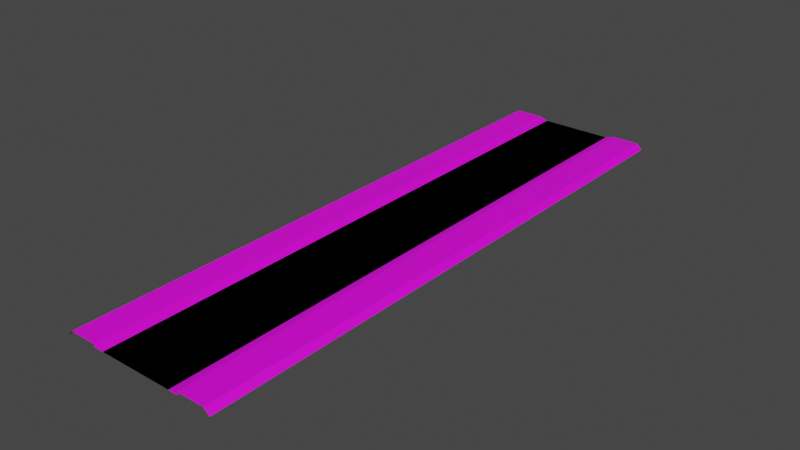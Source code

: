 # Source: RJs_Road_1_1_Basic_Segment_Node_AW.blend  (saved by Blender 2.92.15; exported with 4.5.12 LTS)
import bpy
from mathutils import Matrix  # noqa: F401  (used for matrix-valued properties, if any)

bpy.ops.wm.read_factory_settings(use_empty=True)
scene = bpy.context.scene
scene.name = 'Scene'

# ---- collections
col_collection = bpy.data.collections.new('Collection'); scene.collection.children.link(col_collection)
col_collection_001 = bpy.data.collections.new('Collection.001'); scene.collection.children.link(col_collection_001)

# ---- images (referenced by path relative to the original .blend; pixels are not part of the script)
import os
ASSET_DIR = os.environ.get("B2B_ASSET_DIR", "")  # directory of the original .blend (textures are referenced by path, not embedded)
HERE = os.path.dirname(os.path.abspath(__file__))  # packed textures are extracted next to this script under _unpacked/

def load_image(name, relpath, width, height, colorspace="sRGB"):
    """Load a texture the original file referenced (path relative to the .blend, or extracted next to this script)."""
    p = next((c for c in (os.path.join(HERE, relpath), os.path.join(ASSET_DIR, relpath)) if relpath and os.path.exists(c)), "")
    if p:
        img = bpy.data.images.load(p, check_existing=True)
        img.name = name
    else:  # same state as the original file: an image datablock whose file is absent (Cycles renders it pink)
        img = bpy.data.images.new(name, width, height)
        img.source = "FILE"
        img.filepath = "//" + (relpath or name)
    img.colorspace_settings.name = colorspace
    return img
img_rjs_road_basic_segment_s_lod_d_png = load_image('RJs_Road Basic Segment_S_lod_d.png', 'RJs_Road Basic Segment_S_lod_d.png', 1024, 1024, 'sRGB')

# ---- materials (node trees are filled in below, after node groups)
mat_material_002 = bpy.data.materials.new('Material.002')
mat_material_002.use_transparent_shadow = False

# ---- material node trees
mat_material_002.use_nodes = True; mat_material_002.node_tree.nodes.clear()
_N = mat_material_002.node_tree.nodes; _L = mat_material_002.node_tree.links
n0 = _N.new('ShaderNodeBsdfPrincipled'); n0.name = 'Principled BSDF'; n0.location = (10, 300)
n0.distribution = 'GGX'
n0.subsurface_method = 'BURLEY'
n0.inputs[3].default_value = 1.45
n0.inputs[27].default_value = (0.0, 0.0, 0.0, 1.0)
n0.inputs[28].default_value = 1.0
n1 = _N.new('ShaderNodeOutputMaterial'); n1.name = 'Material Output'; n1.location = (300, 300)
n2 = _N.new('ShaderNodeTexImage'); n2.name = 'Image Texture'; n2.location = (-280, 280)
n2.image = img_rjs_road_basic_segment_s_lod_d_png
_L.new(n0.outputs[0], n1.inputs[0])
_L.new(n2.outputs[0], n0.inputs[0])
n1.is_active_output = True

# ---- world
world_world = bpy.data.worlds.new('World'); scene.world = world_world
world_world.use_nodes = True; world_world.node_tree.nodes.clear()
_N = world_world.node_tree.nodes; _L = world_world.node_tree.links
n0 = _N.new('ShaderNodeOutputWorld'); n0.name = 'World Output'; n0.location = (300, 300)
n1 = _N.new('ShaderNodeBackground'); n1.name = 'Background'; n1.location = (10, 300)
n1.inputs[0].default_value = (0.05088, 0.05088, 0.05088, 1.0)
_L.new(n1.outputs[0], n0.inputs[0])
n0.is_active_output = True
world_world.color = (0.05088, 0.05088, 0.05088)
world_world.use_sun_shadow = False
world_world.sun_shadow_jitter_overblur = 0.0

# ---- meshes
me_plane = bpy.data.meshes.new('Plane')
me_plane.from_pydata([(5.0, 32.0, -0.3), (5.0, -32.0, -0.3), (5.0, 32.0, 0.001), (5.0, -32.0, 0.001), (8.0, 32.0, 0.001), (8.0, -32.0, 0.001), (8.6, 32.0, -0.6), (8.6, -32.0, -0.6), (5.0, -30.0, -0.3), (5.0, -28.0, -0.3), (5.0, -26.0, -0.3), (5.0, -24.0, -0.3), (5.0, -22.0, -0.3), (5.0, -20.0, -0.3), (5.0, -18.0, -0.3), (5.0, -16.0, -0.3), (5.0, -14.0, -0.3), (5.0, -12.0, -0.3), (5.0, -10.0, -0.3), (5.0, -8.0, -0.3), (5.0, -6.0, -0.3), (5.0, -4.0, -0.3), (5.0, -2.0, -0.3), (5.0, 7.55e-07, -0.3), (5.0, 2.0, -0.3), (5.0, 4.0, -0.3), (5.0, 6.0, -0.3), (5.0, 8.0, -0.3), (5.0, 10.0, -0.3), (5.0, 12.0, -0.3), (5.0, 14.0, -0.3), (5.0, 16.0, -0.3), (5.0, 18.0, -0.3), (5.0, 20.0, -0.3), (5.0, 22.0, -0.3), (5.0, 24.0, -0.3), (5.0, 26.0, -0.3), (5.0, 28.0, -0.3), (5.0, 30.0, -0.3), (5.0, -30.0, 0.001), (5.0, -28.0, 0.001), (5.0, -26.0, 0.001), (5.0, -24.0, 0.001), (5.0, -22.0, 0.001), (5.0, -20.0, 0.001), (5.0, -18.0, 0.001), (5.0, -16.0, 0.001), (5.0, -14.0, 0.001), (5.0, -12.0, 0.001), (5.0, -10.0, 0.001), (5.0, -8.0, 0.001), (5.0, -6.0, 0.001), (5.0, -4.0, 0.001), (5.0, -2.0, 0.001), (5.0, 7.55e-07, 0.001), (5.0, 2.0, 0.001), (5.0, 4.0, 0.001), (5.0, 6.0, 0.001), (5.0, 8.0, 0.001), (5.0, 10.0, 0.001), (5.0, 12.0, 0.001), (5.0, 14.0, 0.001), (5.0, 16.0, 0.001), (5.0, 18.0, 0.001), (5.0, 20.0, 0.001), (5.0, 22.0, 0.001), (5.0, 24.0, 0.001), (5.0, 26.0, 0.001), (5.0, 28.0, 0.001), (5.0, 30.0, 0.001), (8.0, -30.0, 0.001), (8.0, -28.0, 0.001), (8.0, -26.0, 0.001), (8.0, -24.0, 0.001), (8.0, -22.0, 0.001), (8.0, -20.0, 0.001), (8.0, -18.0, 0.001), (8.0, -16.0, 0.001), (8.0, -14.0, 0.001), (8.0, -12.0, 0.001), (8.0, -10.0, 0.001), (8.0, -8.0, 0.001), (8.0, -6.0, 0.001), (8.0, -4.0, 0.001), (8.0, -2.0, 0.001), (8.0, 1.208e-06, 0.001), (8.0, 2.0, 0.001), (8.0, 4.0, 0.001), (8.0, 6.0, 0.001), (8.0, 8.0, 0.001), (8.0, 10.0, 0.001), (8.0, 12.0, 0.001), (8.0, 14.0, 0.001), (8.0, 16.0, 0.001), (8.0, 18.0, 0.001), (8.0, 20.0, 0.001), (8.0, 22.0, 0.001), (8.0, 24.0, 0.001), (8.0, 26.0, 0.001), (8.0, 28.0, 0.001), (8.0, 30.0, 0.001), (8.6, -30.0, -0.6), (8.6, -28.0, -0.6), (8.6, -26.0, -0.6), (8.6, -24.0, -0.6), (8.6, -22.0, -0.6), (8.6, -20.0, -0.6), (8.6, -18.0, -0.6), (8.6, -16.0, -0.6), (8.6, -14.0, -0.6), (8.6, -12.0, -0.6), (8.6, -10.0, -0.6), (8.6, -8.0, -0.6), (8.6, -6.0, -0.6), (8.6, -4.0, -0.6), (8.6, -2.0, -0.6), (8.6, 1.299e-06, -0.6), (8.6, 2.0, -0.6), (8.6, 4.0, -0.6), (8.6, 6.0, -0.6), (8.6, 8.0, -0.6), (8.6, 10.0, -0.6), (8.6, 12.0, -0.6), (8.6, 14.0, -0.6), (8.6, 16.0, -0.6), (8.6, 18.0, -0.6), (8.6, 20.0, -0.6), (8.6, 22.0, -0.6), (8.6, 24.0, -0.6), (8.6, 26.0, -0.6), (8.6, 28.0, -0.6), (8.6, 30.0, -0.6), (-5.0, 32.0, -0.3), (4.085e-07, 32.0, -0.3), (-5.0, -32.0, -0.3), (1.007e-05, -32.0, -0.3), (-5.0, 32.0, 0.001), (-5.0, -32.0, 0.001), (-8.0, 32.0, 0.001), (-8.0, -32.0, 0.001), (-8.6, 32.0, -0.6), (-8.6, -32.0, -0.6), (-5.0, -30.0, -0.3), (-5.0, -28.0, -0.3), (-5.0, -26.0, -0.3), (-5.0, -24.0, -0.3), (-5.0, -22.0, -0.3), (-5.0, -20.0, -0.3), (-5.0, -18.0, -0.3), (-5.0, -16.0, -0.3), (-5.0, -14.0, -0.3), (-5.0, -12.0, -0.3), (-5.0, -10.0, -0.3), (-5.0, -8.0, -0.3), (-5.0, -6.0, -0.3), (-5.0, -4.0, -0.3), (-5.0, -2.0, -0.3), (-5.0, -7.55e-07, -0.3), (-5.0, 2.0, -0.3), (-5.0, 4.0, -0.3), (-5.0, 6.0, -0.3), (-5.0, 8.0, -0.3), (-5.0, 10.0, -0.3), (-5.0, 12.0, -0.3), (-5.0, 14.0, -0.3), (-5.0, 16.0, -0.3), (-5.0, 18.0, -0.3), (-5.0, 20.0, -0.3), (-5.0, 22.0, -0.3), (-5.0, 24.0, -0.3), (-5.0, 26.0, -0.3), (-5.0, 28.0, -0.3), (-5.0, 30.0, -0.3), (7.105e-07, 30.0, -0.3), (1.013e-06, 28.0, -0.3), (1.315e-06, 26.0, -0.3), (1.616e-06, 24.0, -0.3), (1.918e-06, 22.0, -0.3), (2.22e-06, 20.0, -0.3), (2.522e-06, 18.0, -0.3), (2.824e-06, 16.0, -0.3), (3.126e-06, 14.0, -0.3), (3.428e-06, 12.0, -0.3), (3.73e-06, 10.0, -0.3), (4.032e-06, 8.0, -0.3), (4.334e-06, 6.0, -0.3), (4.636e-06, 4.0, -0.3), (4.938e-06, 2.0, -0.3), (5.24e-06, 3.956e-13, -0.3), (5.542e-06, -2.0, -0.3), (5.844e-06, -4.0, -0.3), (6.146e-06, -6.0, -0.3), (6.448e-06, -8.0, -0.3), (6.75e-06, -10.0, -0.3), (7.052e-06, -12.0, -0.3), (7.354e-06, -14.0, -0.3), (7.656e-06, -16.0, -0.3), (7.958e-06, -18.0, -0.3), (8.26e-06, -20.0, -0.3), (8.562e-06, -22.0, -0.3), (8.864e-06, -24.0, -0.3), (9.166e-06, -26.0, -0.3), (9.468e-06, -28.0, -0.3), (9.77e-06, -30.0, -0.3), (-5.0, -30.0, 0.001), (-5.0, -28.0, 0.001), (-5.0, -26.0, 0.001), (-5.0, -24.0, 0.001), (-5.0, -22.0, 0.001), (-5.0, -20.0, 0.001), (-5.0, -18.0, 0.001), (-5.0, -16.0, 0.001), (-5.0, -14.0, 0.001), (-5.0, -12.0, 0.001), (-5.0, -10.0, 0.001), (-5.0, -8.0, 0.001), (-5.0, -6.0, 0.001), (-5.0, -4.0, 0.001), (-5.0, -2.0, 0.001), (-5.0, -7.55e-07, 0.001), (-5.0, 2.0, 0.001), (-5.0, 4.0, 0.001), (-5.0, 6.0, 0.001), (-5.0, 8.0, 0.001), (-5.0, 10.0, 0.001), (-5.0, 12.0, 0.001), (-5.0, 14.0, 0.001), (-5.0, 16.0, 0.001), (-5.0, 18.0, 0.001), (-5.0, 20.0, 0.001), (-5.0, 22.0, 0.001), (-5.0, 24.0, 0.001), (-5.0, 26.0, 0.001), (-5.0, 28.0, 0.001), (-5.0, 30.0, 0.001), (-8.0, -30.0, 0.001), (-8.0, -28.0, 0.001), (-8.0, -26.0, 0.001), (-8.0, -24.0, 0.001), (-8.0, -22.0, 0.001), (-8.0, -20.0, 0.001), (-8.0, -18.0, 0.001), (-8.0, -16.0, 0.001), (-8.0, -14.0, 0.001), (-8.0, -12.0, 0.001), (-8.0, -10.0, 0.001), (-8.0, -8.0, 0.001), (-8.0, -6.0, 0.001), (-8.0, -4.0, 0.001), (-8.0, -2.0, 0.001), (-8.0, -1.208e-06, 0.001), (-8.0, 2.0, 0.001), (-8.0, 4.0, 0.001), (-8.0, 6.0, 0.001), (-8.0, 8.0, 0.001), (-8.0, 10.0, 0.001), (-8.0, 12.0, 0.001), (-8.0, 14.0, 0.001), (-8.0, 16.0, 0.001), (-8.0, 18.0, 0.001), (-8.0, 20.0, 0.001), (-8.0, 22.0, 0.001), (-8.0, 24.0, 0.001), (-8.0, 26.0, 0.001), (-8.0, 28.0, 0.001), (-8.0, 30.0, 0.001), (-8.6, -30.0, -0.6), (-8.6, -28.0, -0.6), (-8.6, -26.0, -0.6), (-8.6, -24.0, -0.6), (-8.6, -22.0, -0.6), (-8.6, -20.0, -0.6), (-8.6, -18.0, -0.6), (-8.6, -16.0, -0.6), (-8.6, -14.0, -0.6), (-8.6, -12.0, -0.6), (-8.6, -10.0, -0.6), (-8.6, -8.0, -0.6), (-8.6, -6.0, -0.6), (-8.6, -4.0, -0.6), (-8.6, -2.0, -0.6), (-8.6, -1.299e-06, -0.6), (-8.6, 2.0, -0.6), (-8.6, 4.0, -0.6), (-8.6, 6.0, -0.6), (-8.6, 8.0, -0.6), (-8.6, 10.0, -0.6), (-8.6, 12.0, -0.6), (-8.6, 14.0, -0.6), (-8.6, 16.0, -0.6), (-8.6, 18.0, -0.6), (-8.6, 20.0, -0.6), (-8.6, 22.0, -0.6), (-8.6, 24.0, -0.6), (-8.6, 26.0, -0.6), (-8.6, 28.0, -0.6), (-8.6, 30.0, -0.6), (-4.0, 32.0, -0.3), (-4.0, -32.0, -0.3), (-4.0, 30.0, -0.3), (-4.0, 28.0, -0.3), (-4.0, 26.0, -0.3), (-4.0, 24.0, -0.3), (-4.0, 22.0, -0.3), (-4.0, 20.0, -0.3), (-4.0, 18.0, -0.3), (-4.0, 16.0, -0.3), (-4.0, 14.0, -0.3), (-4.0, 12.0, -0.3), (-4.0, 10.0, -0.3), (-4.0, 8.0, -0.3), (-4.0, 6.0, -0.3), (-4.0, 4.0, -0.3), (-4.0, 2.0, -0.3), (-4.0, -3.775e-07, -0.3), (-4.0, -2.0, -0.3), (-4.0, -4.0, -0.3), (-4.0, -6.0, -0.3), (-4.0, -8.0, -0.3), (-4.0, -10.0, -0.3), (-4.0, -12.0, -0.3), (-4.0, -14.0, -0.3), (-4.0, -16.0, -0.3), (-4.0, -18.0, -0.3), (-4.0, -20.0, -0.3), (-4.0, -22.0, -0.3), (-4.0, -24.0, -0.3), (-4.0, -26.0, -0.3), (-4.0, -28.0, -0.3), (-4.0, -30.0, -0.3), (4.0, 32.0, -0.3), (4.0, -32.0, -0.3), (4.0, 30.0, -0.3), (4.0, 28.0, -0.3), (4.0, 26.0, -0.3), (4.0, 24.0, -0.3), (4.0, 22.0, -0.3), (4.0, 20.0, -0.3), (4.0, 18.0, -0.3), (4.0, 16.0, -0.3), (4.0, 14.0, -0.3), (4.0, 12.0, -0.3), (4.0, 10.0, -0.3), (4.0, 8.0, -0.3), (4.0, 6.0, -0.3), (4.0, 4.0, -0.3), (4.0, 2.0, -0.3), (4.0, 3.775e-07, -0.3), (4.0, -2.0, -0.3), (4.0, -4.0, -0.3), (4.0, -6.0, -0.3), (4.0, -8.0, -0.3), (4.0, -10.0, -0.3), (4.0, -12.0, -0.3), (4.0, -14.0, -0.3), (4.0, -16.0, -0.3), (4.0, -18.0, -0.3), (4.0, -20.0, -0.3), (4.0, -22.0, -0.3), (4.0, -24.0, -0.3), (4.0, -26.0, -0.3), (4.0, -28.0, -0.3), (4.0, -30.0, -0.3)], [], [(332, 0, 330), (5, 39, 3), (7, 70, 5), (131, 4, 100), (55, 25, 24), (126, 96, 95), (96, 128, 97), (3, 8, 1), (293, 263, 294), (129, 99, 98), (58, 28, 27), (125, 95, 94), (124, 94, 93), (123, 93, 92), (122, 92, 91), (121, 91, 90), (120, 90, 89), (119, 89, 88), (101, 71, 70), (349, 22, 348), (84, 54, 53), (39, 71, 40), (61, 31, 30), (113, 83, 82), (112, 82, 81), (111, 81, 80), (110, 80, 79), (109, 79, 78), (78, 48, 47), (107, 77, 76), (256, 226, 257), (117, 87, 86), (62, 32, 31), (103, 73, 72), (281, 251, 282), (63, 33, 32), (100, 2, 69), (42, 74, 43), (64, 34, 33), (48, 80, 49), (52, 84, 53), (66, 36, 35), (94, 64, 63), (87, 57, 56), (67, 37, 36), (248, 216, 217), (68, 38, 37), (246, 216, 247), (65, 97, 66), (83, 115, 84), (61, 93, 62), (54, 86, 55), (257, 227, 258), (249, 217, 218), (254, 222, 223), (348, 23, 347), (59, 91, 60), (108, 78, 77), (261, 231, 262), (75, 45, 44), (74, 44, 43), (72, 42, 41), (269, 239, 270), (89, 59, 58), (46, 78, 47), (262, 232, 263), (76, 46, 45), (91, 61, 60), (93, 63, 62), (65, 35, 34), (97, 67, 66), (99, 69, 68), (102, 72, 71), (204, 143, 205), (60, 30, 29), (59, 29, 28), (118, 88, 87), (57, 27, 26), (39, 9, 8), (331, 8, 362), (56, 26, 25), (128, 98, 97), (54, 24, 23), (53, 23, 22), (52, 22, 21), (51, 21, 20), (50, 20, 19), (49, 19, 18), (48, 18, 17), (47, 17, 16), (46, 16, 15), (45, 15, 14), (44, 14, 13), (43, 13, 12), (42, 12, 11), (41, 11, 10), (40, 10, 9), (333, 38, 332), (335, 36, 334), (249, 219, 250), (337, 34, 336), (334, 37, 333), (338, 33, 337), (339, 32, 338), (341, 30, 340), (336, 35, 335), (343, 28, 342), (340, 31, 339), (343, 26, 27), (344, 25, 26), (346, 25, 345), (116, 86, 85), (80, 50, 49), (188, 313, 314), (349, 20, 21), (350, 19, 20), (352, 19, 351), (354, 17, 353), (309, 182, 308), (356, 15, 355), (353, 18, 352), (357, 14, 356), (358, 13, 357), (362, 9, 361), (326, 199, 325), (189, 314, 315), (359, 12, 358), (298, 203, 329), (252, 220, 221), (106, 76, 75), (137, 142, 204), (139, 204, 235), (141, 235, 266), (292, 262, 293), (296, 138, 140), (279, 249, 280), (323, 149, 148), (294, 264, 295), (291, 261, 292), (290, 260, 291), (273, 243, 274), (289, 259, 290), (267, 237, 268), (287, 257, 288), (285, 255, 286), (284, 254, 285), (295, 265, 296), (280, 250, 281), (67, 99, 68), (266, 236, 267), (283, 253, 284), (278, 248, 279), (277, 247, 278), (288, 258, 289), (276, 246, 277), (286, 256, 287), (274, 244, 275), (272, 242, 273), (271, 241, 272), (130, 100, 99), (270, 240, 271), (104, 74, 73), (282, 252, 283), (268, 238, 269), (265, 136, 138), (250, 220, 251), (64, 96, 65), (263, 233, 264), (264, 234, 265), (260, 230, 261), (259, 229, 260), (242, 212, 243), (258, 228, 259), (236, 206, 237), (252, 222, 253), (40, 72, 41), (82, 52, 51), (299, 133, 297), (301, 174, 300), (55, 87, 56), (88, 58, 57), (81, 51, 50), (115, 85, 84), (105, 75, 74), (255, 225, 256), (245, 215, 246), (244, 214, 245), (243, 213, 244), (241, 211, 242), (240, 210, 241), (275, 245, 276), (239, 209, 240), (238, 208, 239), (237, 207, 238), (235, 205, 236), (234, 132, 136), (233, 172, 234), (232, 171, 233), (231, 170, 232), (230, 169, 231), (229, 168, 230), (228, 167, 229), (227, 166, 228), (226, 165, 227), (225, 164, 226), (224, 163, 225), (223, 162, 224), (222, 161, 223), (221, 160, 222), (220, 159, 221), (219, 158, 220), (218, 157, 219), (217, 156, 218), (216, 155, 217), (215, 154, 216), (214, 153, 215), (213, 152, 214), (212, 151, 213), (211, 150, 212), (210, 149, 211), (209, 148, 210), (208, 147, 209), (207, 146, 208), (206, 145, 207), (205, 144, 206), (300, 173, 299), (302, 175, 301), (307, 180, 306), (304, 177, 303), (342, 29, 341), (305, 178, 304), (306, 179, 305), (308, 181, 307), (320, 193, 319), (184, 309, 310), (303, 176, 302), (185, 310, 311), (186, 311, 312), (313, 186, 312), (190, 315, 316), (255, 223, 224), (346, 23, 24), (191, 316, 317), (192, 317, 318), (193, 318, 319), (321, 194, 320), (322, 195, 321), (329, 202, 328), (361, 10, 360), (324, 197, 323), (325, 198, 324), (327, 200, 326), (328, 201, 327), (360, 11, 359), (355, 16, 354), (323, 196, 322), (72, 73, 42), (91, 92, 61), (76, 77, 46), (262, 231, 232), (46, 77, 78), (317, 155, 154), (319, 153, 152), (93, 94, 63), (321, 151, 150), (318, 154, 153), (49, 50, 19), (48, 49, 18), (47, 48, 17), (46, 47, 16), (45, 46, 15), (44, 45, 14), (43, 44, 13), (42, 43, 12), (151, 319, 152), (83, 114, 115), (55, 56, 25), (202, 360, 201), (335, 35, 36), (249, 218, 219), (337, 33, 34), (334, 36, 37), (338, 32, 33), (339, 31, 32), (336, 34, 35), (343, 27, 28), (292, 261, 262), (308, 164, 163), (236, 205, 206), (252, 221, 222), (310, 162, 161), (82, 83, 52), (299, 173, 133), (312, 160, 159), (55, 86, 87), (173, 330, 133), (314, 158, 157), (115, 116, 85), (105, 106, 75), (5, 70, 39), (245, 214, 215), (189, 347, 188), (243, 212, 213), (96, 127, 128), (332, 38, 0), (188, 346, 187), (7, 101, 70), (131, 6, 4), (162, 308, 163), (293, 262, 263), (174, 332, 173), (123, 124, 93), (190, 348, 189), (341, 29, 30), (175, 333, 174), (239, 208, 209), (275, 244, 245), (240, 209, 210), (313, 159, 158), (241, 210, 211), (178, 336, 177), (201, 359, 200), (238, 207, 208), (244, 213, 214), (255, 224, 225), (81, 82, 51), (88, 89, 58), (301, 175, 174), (40, 71, 72), (258, 227, 228), (333, 37, 38), (40, 41, 10), (41, 42, 11), (50, 51, 20), (51, 52, 21), (269, 238, 239), (89, 90, 59), (65, 66, 35), (97, 98, 67), (99, 100, 69), (102, 103, 72), (204, 142, 143), (60, 61, 30), (59, 60, 29), (118, 119, 88), (57, 58, 27), (39, 40, 9), (331, 1, 8), (56, 57, 26), (128, 129, 98), (54, 55, 24), (53, 54, 23), (52, 53, 22), (74, 75, 44), (75, 76, 45), (200, 358, 199), (261, 230, 231), (203, 361, 202), (108, 109, 78), (59, 90, 91), (348, 22, 23), (199, 357, 198), (254, 253, 222), (198, 356, 197), (249, 248, 217), (257, 226, 227), (54, 85, 86), (61, 92, 93), (122, 123, 92), (124, 125, 94), (65, 96, 97), (246, 215, 216), (68, 69, 38), (248, 247, 216), (195, 353, 194), (67, 68, 37), (193, 351, 192), (87, 88, 57), (94, 95, 64), (66, 67, 36), (187, 345, 186), (120, 121, 90), (186, 344, 185), (52, 83, 84), (48, 79, 80), (340, 30, 31), (343, 344, 26), (344, 345, 25), (346, 24, 25), (327, 145, 144), (116, 117, 86), (149, 321, 150), (143, 327, 144), (80, 81, 50), (188, 187, 313), (349, 350, 20), (164, 306, 165), (350, 351, 19), (166, 304, 167), (352, 18, 19), (354, 16, 17), (309, 183, 182), (325, 147, 146), (168, 302, 169), (311, 161, 160), (329, 143, 142), (356, 14, 15), (353, 17, 18), (357, 13, 14), (302, 170, 169), (358, 12, 13), (304, 168, 167), (362, 8, 9), (326, 200, 199), (189, 188, 314), (316, 156, 155), (359, 11, 12), (306, 166, 165), (147, 323, 148), (298, 135, 203), (252, 251, 220), (180, 338, 179), (196, 354, 195), (179, 337, 178), (106, 107, 76), (137, 134, 142), (139, 137, 204), (145, 325, 146), (141, 139, 235), (299, 132, 172), (58, 59, 28), (176, 334, 175), (129, 130, 99), (64, 65, 34), (182, 340, 181), (183, 341, 182), (3, 39, 8), (135, 362, 203), (126, 127, 96), (296, 265, 138), (298, 142, 134), (279, 248, 249), (315, 157, 156), (323, 322, 149), (294, 263, 264), (291, 260, 261), (300, 172, 171), (290, 259, 260), (170, 300, 171), (273, 242, 243), (289, 258, 259), (267, 236, 237), (287, 256, 257), (285, 254, 255), (284, 253, 254), (295, 264, 265), (280, 249, 250), (67, 98, 99), (266, 235, 236), (283, 252, 253), (278, 247, 248), (277, 246, 247), (288, 257, 258), (276, 245, 246), (286, 255, 256), (274, 243, 244), (272, 241, 242), (271, 240, 241), (130, 131, 100), (270, 239, 240), (104, 105, 74), (282, 251, 252), (268, 237, 238), (265, 234, 136), (250, 219, 220), (64, 95, 96), (263, 232, 233), (264, 233, 234), (260, 229, 230), (259, 228, 229), (242, 211, 212), (42, 73, 74), (100, 4, 2), (177, 335, 176), (63, 64, 33), (194, 352, 193), (281, 250, 251), (103, 104, 73), (62, 63, 32), (184, 342, 183), (117, 118, 87), (197, 355, 196), (256, 225, 226), (107, 108, 77), (78, 79, 48), (109, 110, 79), (125, 126, 95), (121, 122, 91), (110, 111, 80), (111, 112, 81), (112, 113, 82), (113, 114, 83), (181, 339, 180), (61, 62, 31), (185, 343, 184), (84, 85, 54), (349, 21, 22), (101, 102, 71), (191, 349, 190), (119, 120, 89), (192, 350, 191), (39, 70, 71), (69, 0, 38), (237, 206, 207), (235, 204, 205), (234, 172, 132), (233, 171, 172), (232, 170, 171), (231, 169, 170), (230, 168, 169), (229, 167, 168), (228, 166, 167), (227, 165, 166), (226, 164, 165), (225, 163, 164), (224, 162, 163), (223, 161, 162), (222, 160, 161), (221, 159, 160), (220, 158, 159), (219, 157, 158), (218, 156, 157), (217, 155, 156), (216, 154, 155), (215, 153, 154), (214, 152, 153), (213, 151, 152), (212, 150, 151), (211, 149, 150), (210, 148, 149), (209, 147, 148), (208, 146, 147), (207, 145, 146), (206, 144, 145), (205, 143, 144), (300, 174, 173), (302, 176, 175), (307, 181, 180), (304, 178, 177), (342, 28, 29), (305, 179, 178), (306, 180, 179), (308, 182, 181), (320, 194, 193), (184, 183, 309), (303, 177, 176), (185, 184, 310), (186, 185, 311), (313, 187, 186), (190, 189, 315), (255, 254, 223), (346, 347, 23), (191, 190, 316), (192, 191, 317), (193, 192, 318), (321, 195, 194), (322, 196, 195), (329, 203, 202), (361, 9, 10), (324, 198, 197), (325, 199, 198), (327, 201, 200), (328, 202, 201), (360, 10, 11), (355, 15, 16), (323, 197, 196), (317, 316, 155), (319, 318, 153), (321, 320, 151), (318, 317, 154), (151, 320, 319), (202, 361, 360), (308, 307, 164), (310, 309, 162), (312, 311, 160), (173, 332, 330), (314, 313, 158), (189, 348, 347), (188, 347, 346), (162, 309, 308), (174, 333, 332), (190, 349, 348), (175, 334, 333), (313, 312, 159), (178, 337, 336), (201, 360, 359), (200, 359, 358), (203, 362, 361), (199, 358, 357), (198, 357, 356), (195, 354, 353), (193, 352, 351), (187, 346, 345), (186, 345, 344), (327, 326, 145), (149, 322, 321), (143, 328, 327), (164, 307, 306), (166, 305, 304), (325, 324, 147), (168, 303, 302), (311, 310, 161), (329, 328, 143), (302, 301, 170), (304, 303, 168), (316, 315, 156), (306, 305, 166), (147, 324, 323), (180, 339, 338), (196, 355, 354), (179, 338, 337), (145, 326, 325), (299, 297, 132), (176, 335, 334), (182, 341, 340), (183, 342, 341), (135, 331, 362), (298, 329, 142), (315, 314, 157), (300, 299, 172), (170, 301, 300), (177, 336, 335), (194, 353, 352), (184, 343, 342), (197, 356, 355), (181, 340, 339), (185, 344, 343), (191, 350, 349), (192, 351, 350), (69, 2, 0)])
_uv = me_plane.uv_layers.new(name='UVMap')
_uv.uv.foreach_set('vector', [0.1093, 0.9688, 0.1211, 1.0, 0.1093, 1.0, 0.0001073, 0.0, 0.05846, 0.03125, 0.05846, 0.0, 0.02807, 0.0, 0.01481, 0.03125, 0.01481, 0.0, 0.02807, 0.9688, 0.01481, 1.0, 0.01481, 0.9688, 0.06289, 0.4688, 0.06654, 0.4375, 0.06654, 0.4688, 0.02807, 0.8125, 0.01481, 0.8438, 0.01481, 0.8125, 0.01481, 0.8438, 0.02807, 0.875, 0.01481, 0.875, 0.06289, 1.0, 0.06654, 0.9688, 0.06654, 1.0, 0.01481, 0.125, 0.00155, 0.09375, 0.01481, 0.09375, 0.02807, 0.9062, 0.01481, 0.9375, 0.01481, 0.9062, 0.06289, 0.375, 0.06654, 0.3438, 0.06654, 0.375, 0.02807, 0.7812, 0.01481, 0.8125, 0.01481, 0.7812, 0.02807, 0.75, 0.01481, 0.7812, 0.01481, 0.75, 0.02807, 0.7188, 0.01481, 0.75, 0.01481, 0.7188, 0.02807, 0.6875, 0.01481, 0.7188, 0.01481, 0.6875, 0.02807, 0.6562, 0.01481, 0.6875, 0.01481, 0.6562, 0.02807, 0.625, 0.01481, 0.6562, 0.01481, 0.625, 0.02807, 0.5938, 0.01481, 0.625, 0.01481, 0.5938, 0.02807, 0.03125, 0.01481, 0.0625, 0.01481, 0.03125, 0.1093, 0.4375, 0.1211, 0.4688, 0.1093, 0.4687, 0.0001073, 0.4688, 0.05846, 0.5, 0.05846, 0.4688, 0.05846, 0.03125, 0.0001073, 0.0625, 0.05846, 0.0625, 0.06289, 0.2812, 0.06654, 0.25, 0.06654, 0.2812, 0.02807, 0.4062, 0.01481, 0.4375, 0.01481, 0.4062, 0.02807, 0.375, 0.01481, 0.4062, 0.01481, 0.375, 0.02807, 0.3438, 0.01481, 0.375, 0.01481, 0.3438, 0.02807, 0.3125, 0.01481, 0.3438, 0.01481, 0.3125, 0.02807, 0.2812, 0.01481, 0.3125, 0.01481, 0.2812, 0.0001073, 0.2812, 0.05846, 0.3125, 0.05846, 0.2812, 0.02807, 0.2188, 0.01481, 0.25, 0.01481, 0.2188, 0.0001073, 0.6875, 0.05846, 0.7188, 0.0001073, 0.7188, 0.02807, 0.5312, 0.01481, 0.5625, 0.01481, 0.5312, 0.06289, 0.25, 0.06654, 0.2188, 0.06654, 0.25, 0.02807, 0.09375, 0.01481, 0.125, 0.01481, 0.09375, 0.01481, 0.5, 0.00155, 0.4688, 0.01481, 0.4688, 0.06289, 0.2188, 0.06654, 0.1875, 0.06654, 0.2188, 0.0001073, 0.9688, 0.05846, 1.0, 0.05846, 0.9688, 0.05846, 0.125, 0.0001073, 0.1562, 0.05846, 0.1562, 0.06289, 0.1875, 0.06654, 0.1562, 0.06654, 0.1875, 0.05846, 0.3125, 0.0001073, 0.3438, 0.05846, 0.3438, 0.05846, 0.4375, 0.0001073, 0.4688, 0.05846, 0.4688, 0.06289, 0.125, 0.06654, 0.09375, 0.06654, 0.125, 0.0001073, 0.7812, 0.05846, 0.8125, 0.05846, 0.7812, 0.0001073, 0.5625, 0.05846, 0.5938, 0.05846, 0.5625, 0.06289, 0.09375, 0.06654, 0.0625, 0.06654, 0.09375, 0.0001073, 0.4375, 0.05846, 0.4062, 0.05846, 0.4375, 0.06289, 0.0625, 0.06654, 0.03125, 0.06654, 0.0625, 0.0001073, 0.375, 0.05846, 0.4062, 0.0001073, 0.4062, 0.05846, 0.8438, 0.0001073, 0.875, 0.05846, 0.875, 0.01481, 0.4375, 0.02807, 0.4688, 0.01481, 0.4688, 0.05846, 0.7188, 0.0001073, 0.75, 0.05846, 0.75, 0.05846, 0.5, 0.0001073, 0.5312, 0.05846, 0.5312, 0.0001073, 0.7188, 0.05846, 0.75, 0.0001073, 0.75, 0.0001073, 0.4688, 0.05846, 0.4375, 0.05846, 0.4688, 0.0001073, 0.625, 0.05846, 0.5938, 0.05846, 0.625, 0.1093, 0.4687, 0.1211, 0.5, 0.1093, 0.5, 0.05846, 0.6562, 0.0001073, 0.6875, 0.05846, 0.6875, 0.02807, 0.25, 0.01481, 0.2812, 0.01481, 0.25, 0.0001073, 0.8438, 0.05846, 0.875, 0.0001073, 0.875, 0.0001073, 0.1875, 0.05846, 0.2188, 0.05846, 0.1875, 0.0001073, 0.1562, 0.05846, 0.1875, 0.05846, 0.1562, 0.0001073, 0.09375, 0.05846, 0.125, 0.05846, 0.09375, 0.01481, 0.875, 0.00155, 0.8438, 0.01481, 0.8438, 0.0001073, 0.625, 0.05846, 0.6562, 0.05846, 0.625, 0.05846, 0.25, 0.0001073, 0.2812, 0.05846, 0.2812, 0.0001073, 0.875, 0.05846, 0.9062, 0.0001073, 0.9062, 0.0001073, 0.2188, 0.05846, 0.25, 0.05846, 0.2188, 0.0001073, 0.6875, 0.05846, 0.7188, 0.05846, 0.6875, 0.0001073, 0.75, 0.05846, 0.7812, 0.05846, 0.75, 0.06289, 0.1562, 0.06654, 0.125, 0.06654, 0.1562, 0.0001073, 0.875, 0.05846, 0.9062, 0.05846, 0.875, 0.0001073, 0.9375, 0.05846, 0.9688, 0.05846, 0.9375, 0.02807, 0.0625, 0.01481, 0.09375, 0.01481, 0.0625, 0.05925, 0.03125, 0.06289, 0.0625, 0.05925, 0.0625, 0.06289, 0.3125, 0.06654, 0.2812, 0.06654, 0.3125, 0.06289, 0.3438, 0.06654, 0.3125, 0.06654, 0.3438, 0.02807, 0.5625, 0.01481, 0.5938, 0.01481, 0.5625, 0.06289, 0.4062, 0.06654, 0.375, 0.06654, 0.4062, 0.06289, 0.9688, 0.06654, 0.9375, 0.06654, 0.9688, 0.1093, 0.0, 0.1211, 0.03125, 0.1093, 0.03125, 0.06289, 0.4375, 0.06654, 0.4062, 0.06654, 0.4375, 0.02807, 0.875, 0.01481, 0.9062, 0.01481, 0.875, 0.06289, 0.5, 0.06654, 0.4688, 0.06654, 0.5, 0.06289, 0.5312, 0.06654, 0.5, 0.06654, 0.5312, 0.06289, 0.5625, 0.06654, 0.5312, 0.06654, 0.5625, 0.06289, 0.5938, 0.06654, 0.5625, 0.06654, 0.5938, 0.06289, 0.625, 0.06654, 0.5938, 0.06654, 0.625, 0.06289, 0.6562, 0.06654, 0.625, 0.06654, 0.6562, 0.06289, 0.6875, 0.06654, 0.6562, 0.06654, 0.6875, 0.06289, 0.7188, 0.06654, 0.6875, 0.06654, 0.7188, 0.06289, 0.75, 0.06654, 0.7188, 0.06654, 0.75, 0.06289, 0.7812, 0.06654, 0.75, 0.06654, 0.7812, 0.06289, 0.8125, 0.06654, 0.7812, 0.06654, 0.8125, 0.06289, 0.8438, 0.06654, 0.8125, 0.06654, 0.8438, 0.06289, 0.875, 0.06654, 0.8438, 0.06654, 0.875, 0.06289, 0.9062, 0.06654, 0.875, 0.06654, 0.9062, 0.06289, 0.9375, 0.06654, 0.9062, 0.06654, 0.9375, 0.1093, 0.9375, 0.1211, 0.9688, 0.1093, 0.9688, 0.1093, 0.875, 0.1211, 0.9062, 0.1093, 0.9063, 0.0001073, 0.4688, 0.05846, 0.5, 0.0001073, 0.5, 0.1093, 0.8125, 0.1211, 0.8438, 0.1093, 0.8438, 0.1093, 0.9063, 0.1211, 0.9375, 0.1093, 0.9375, 0.1093, 0.7812, 0.1211, 0.8125, 0.1093, 0.8125, 0.1093, 0.75, 0.1211, 0.7812, 0.1093, 0.7812, 0.1093, 0.6875, 0.1211, 0.7188, 0.1093, 0.7188, 0.1093, 0.8438, 0.1211, 0.875, 0.1093, 0.875, 0.1093, 0.625, 0.1211, 0.6562, 0.1093, 0.6563, 0.1093, 0.7188, 0.1211, 0.75, 0.1093, 0.75, 0.1093, 0.625, 0.1211, 0.5938, 0.1211, 0.625, 0.1093, 0.5938, 0.1211, 0.5625, 0.1211, 0.5938, 0.1093, 0.5312, 0.1211, 0.5625, 0.1093, 0.5625, 0.02807, 0.5, 0.01481, 0.5312, 0.01481, 0.5, 0.0001073, 0.3438, 0.05846, 0.375, 0.05846, 0.3438, 0.07144, 0.5, 0.1133, 0.4687, 0.1133, 0.5, 0.1093, 0.4375, 0.1211, 0.4062, 0.1211, 0.4375, 0.1093, 0.4062, 0.1211, 0.375, 0.1211, 0.4062, 0.1093, 0.3437, 0.1211, 0.375, 0.1093, 0.375, 0.1093, 0.2812, 0.1211, 0.3125, 0.1093, 0.3125, 0.1133, 0.3438, 0.07144, 0.3125, 0.1133, 0.3125, 0.1093, 0.2188, 0.1211, 0.25, 0.1093, 0.25, 0.1093, 0.3125, 0.1211, 0.3438, 0.1093, 0.3437, 0.1093, 0.1875, 0.1211, 0.2188, 0.1093, 0.2188, 0.1093, 0.1562, 0.1211, 0.1875, 0.1093, 0.1875, 0.1093, 0.03125, 0.1211, 0.0625, 0.1093, 0.0625, 0.1133, 0.875, 0.07144, 0.8438, 0.1133, 0.8438, 0.07144, 0.5312, 0.1133, 0.5, 0.1133, 0.5312, 0.1093, 0.125, 0.1211, 0.1562, 0.1093, 0.1562, 0.1133, 1.0, 0.07144, 0.9688, 0.1133, 0.9688, 0.0001073, 0.5625, 0.05846, 0.5312, 0.05846, 0.5625, 0.02807, 0.1875, 0.01481, 0.2188, 0.01481, 0.1875, 0.05925, 0.0, 0.06289, 0.03125, 0.05925, 0.03125, 0.0001073, 0.0, 0.05846, 0.03125, 0.0001073, 0.03125, 0.01481, 1.0, 0.00155, 0.9688, 0.01481, 0.9688, 0.01481, 0.1562, 0.00155, 0.125, 0.01481, 0.125, 0.01481, 0.03125, 0.00155, 0.0, 0.01481, 0.0, 0.01481, 0.5625, 0.00155, 0.5312, 0.01481, 0.5312, 0.1093, 0.7813, 0.1211, 0.75, 0.1211, 0.7812, 0.01481, 0.09375, 0.00155, 0.0625, 0.01481, 0.0625, 0.01481, 0.1875, 0.00155, 0.1562, 0.01481, 0.1562, 0.01481, 0.2188, 0.00155, 0.1875, 0.01481, 0.1875, 0.01481, 0.75, 0.00155, 0.7188, 0.01481, 0.7188, 0.01481, 0.25, 0.00155, 0.2188, 0.01481, 0.2188, 0.01481, 0.9375, 0.00155, 0.9062, 0.01481, 0.9062, 0.01481, 0.3125, 0.00155, 0.2812, 0.01481, 0.2812, 0.01481, 0.375, 0.00155, 0.3438, 0.01481, 0.3438, 0.01481, 0.4062, 0.00155, 0.375, 0.01481, 0.375, 0.01481, 0.0625, 0.00155, 0.03125, 0.01481, 0.03125, 0.01481, 0.5312, 0.00155, 0.5, 0.01481, 0.5, 0.05846, 0.9062, 0.0001073, 0.9375, 0.05846, 0.9375, 0.01481, 0.9688, 0.00155, 0.9375, 0.01481, 0.9375, 0.01481, 0.4375, 0.00155, 0.4062, 0.01481, 0.4062, 0.01481, 0.5938, 0.00155, 0.5625, 0.01481, 0.5625, 0.01481, 0.625, 0.00155, 0.5938, 0.01481, 0.5938, 0.01481, 0.2812, 0.00155, 0.25, 0.01481, 0.25, 0.01481, 0.6562, 0.00155, 0.625, 0.01481, 0.625, 0.01481, 0.3438, 0.00155, 0.3125, 0.01481, 0.3125, 0.01481, 0.7188, 0.00155, 0.6875, 0.01481, 0.6875, 0.01481, 0.7812, 0.00155, 0.75, 0.01481, 0.75, 0.01481, 0.8125, 0.00155, 0.7812, 0.01481, 0.7812, 0.02807, 0.9375, 0.01481, 0.9688, 0.01481, 0.9375, 0.01481, 0.8438, 0.00155, 0.8125, 0.01481, 0.8125, 0.02807, 0.125, 0.01481, 0.1562, 0.01481, 0.125, 0.01481, 0.4688, 0.00155, 0.4375, 0.01481, 0.4375, 0.01481, 0.9062, 0.00155, 0.875, 0.01481, 0.875, 0.0001073, 0.9688, 0.05846, 1.0, 0.0001073, 1.0, 0.0001073, 0.5, 0.05846, 0.5312, 0.0001073, 0.5312, 0.05846, 0.8125, 0.0001073, 0.8438, 0.05846, 0.8438, 0.0001073, 0.9062, 0.05846, 0.9375, 0.0001073, 0.9375, 0.0001073, 0.9375, 0.05846, 0.9688, 0.0001073, 0.9688, 0.0001073, 0.8125, 0.05846, 0.8438, 0.0001073, 0.8438, 0.0001073, 0.7812, 0.05846, 0.8125, 0.0001073, 0.8125, 0.0001073, 0.25, 0.05846, 0.2812, 0.0001073, 0.2812, 0.0001073, 0.75, 0.05846, 0.7812, 0.0001073, 0.7812, 0.0001073, 0.0625, 0.05846, 0.09375, 0.0001073, 0.09375, 0.0001073, 0.5625, 0.05846, 0.5938, 0.0001073, 0.5938, 0.05846, 0.0625, 0.0001073, 0.09375, 0.05846, 0.09375, 0.0001073, 0.4062, 0.05846, 0.4375, 0.05846, 0.4062, 0.1133, 0.03125, 0.07144, 0.0, 0.1133, 0.0, 0.1133, 0.09375, 0.07144, 0.0625, 0.1133, 0.0625, 0.05846, 0.5312, 0.0001073, 0.5625, 0.05846, 0.5625, 0.0001073, 0.5938, 0.05846, 0.625, 0.05846, 0.5938, 0.0001073, 0.375, 0.05846, 0.4062, 0.05846, 0.375, 0.02807, 0.4688, 0.01481, 0.5, 0.01481, 0.4688, 0.02807, 0.1562, 0.01481, 0.1875, 0.01481, 0.1562, 0.0001073, 0.6562, 0.05846, 0.6875, 0.0001073, 0.6875, 0.0001073, 0.3438, 0.05846, 0.375, 0.0001073, 0.375, 0.0001073, 0.3125, 0.05846, 0.3438, 0.0001073, 0.3438, 0.0001073, 0.2812, 0.05846, 0.3125, 0.0001073, 0.3125, 0.0001073, 0.2188, 0.05846, 0.25, 0.0001073, 0.25, 0.0001073, 0.1875, 0.05846, 0.2188, 0.0001073, 0.2188, 0.01481, 0.6875, 0.00155, 0.6562, 0.01481, 0.6562, 0.0001073, 0.1562, 0.05846, 0.1875, 0.0001073, 0.1875, 0.0001073, 0.125, 0.05846, 0.1562, 0.0001073, 0.1562, 0.0001073, 0.09375, 0.05846, 0.125, 0.0001073, 0.125, 0.0001073, 0.03125, 0.05846, 0.0625, 0.0001073, 0.0625, 0.05925, 0.9688, 0.06289, 1.0, 0.05925, 1.0, 0.05925, 0.9375, 0.06289, 0.9688, 0.05925, 0.9688, 0.05925, 0.9062, 0.06289, 0.9375, 0.05925, 0.9375, 0.05925, 0.875, 0.06289, 0.9062, 0.05925, 0.9062, 0.05925, 0.8438, 0.06289, 0.875, 0.05925, 0.875, 0.05925, 0.8125, 0.06289, 0.8438, 0.05925, 0.8438, 0.05925, 0.7812, 0.06289, 0.8125, 0.05925, 0.8125, 0.05925, 0.75, 0.06289, 0.7812, 0.05925, 0.7812, 0.05925, 0.7188, 0.06289, 0.75, 0.05925, 0.75, 0.05925, 0.6875, 0.06289, 0.7188, 0.05925, 0.7188, 0.05925, 0.6562, 0.06289, 0.6875, 0.05925, 0.6875, 0.05925, 0.625, 0.06289, 0.6562, 0.05925, 0.6562, 0.05925, 0.5938, 0.06289, 0.625, 0.05925, 0.625, 0.05925, 0.5625, 0.06289, 0.5938, 0.05925, 0.5938, 0.05925, 0.5312, 0.06289, 0.5625, 0.05925, 0.5625, 0.05925, 0.5, 0.06289, 0.5312, 0.05925, 0.5312, 0.05925, 0.4688, 0.06289, 0.5, 0.05925, 0.5, 0.05925, 0.4375, 0.06289, 0.4688, 0.05925, 0.4688, 0.05925, 0.4062, 0.06289, 0.4375, 0.05925, 0.4375, 0.05925, 0.375, 0.06289, 0.4062, 0.05925, 0.4062, 0.05925, 0.3438, 0.06289, 0.375, 0.05925, 0.375, 0.05925, 0.3125, 0.06289, 0.3438, 0.05925, 0.3438, 0.05925, 0.2812, 0.06289, 0.3125, 0.05925, 0.3125, 0.05925, 0.25, 0.06289, 0.2812, 0.05925, 0.2812, 0.05925, 0.2188, 0.06289, 0.25, 0.05925, 0.25, 0.05925, 0.1875, 0.06289, 0.2188, 0.05925, 0.2188, 0.05925, 0.1562, 0.06289, 0.1875, 0.05925, 0.1875, 0.05925, 0.125, 0.06289, 0.1562, 0.05925, 0.1562, 0.05925, 0.09375, 0.06289, 0.125, 0.05925, 0.125, 0.05925, 0.0625, 0.06289, 0.09375, 0.05925, 0.09375, 0.1133, 0.0625, 0.07144, 0.03125, 0.1133, 0.03125, 0.1133, 0.125, 0.07144, 0.09375, 0.1133, 0.09375, 0.1133, 0.2812, 0.07144, 0.25, 0.1133, 0.25, 0.1133, 0.1875, 0.07144, 0.1562, 0.1133, 0.1562, 0.1093, 0.6563, 0.1211, 0.6875, 0.1093, 0.6875, 0.1133, 0.2188, 0.07144, 0.1875, 0.1133, 0.1875, 0.1133, 0.25, 0.07144, 0.2188, 0.1133, 0.2188, 0.1133, 0.3125, 0.07144, 0.2812, 0.1133, 0.2812, 0.1133, 0.6875, 0.07144, 0.6562, 0.1133, 0.6562, 0.07144, 0.375, 0.1133, 0.3438, 0.1133, 0.375, 0.1133, 0.1562, 0.07144, 0.125, 0.1133, 0.125, 0.07144, 0.4062, 0.1133, 0.375, 0.1133, 0.4062, 0.07144, 0.4375, 0.1133, 0.4062, 0.1133, 0.4375, 0.1133, 0.4687, 0.07144, 0.4375, 0.1133, 0.4375, 0.07144, 0.5625, 0.1133, 0.5312, 0.1133, 0.5625, 0.0001073, 0.6562, 0.05846, 0.625, 0.05846, 0.6562, 0.1093, 0.5312, 0.1211, 0.5, 0.1211, 0.5312, 0.07144, 0.5938, 0.1133, 0.5625, 0.1133, 0.5938, 0.07144, 0.625, 0.1133, 0.5938, 0.1133, 0.625, 0.07144, 0.6562, 0.1133, 0.625, 0.1133, 0.6562, 0.1133, 0.7188, 0.07144, 0.6875, 0.1133, 0.6875, 0.1133, 0.75, 0.07144, 0.7188, 0.1133, 0.7188, 0.1133, 0.9688, 0.07144, 0.9375, 0.1133, 0.9375, 0.1093, 0.0625, 0.1211, 0.09375, 0.1093, 0.09375, 0.1133, 0.8125, 0.07144, 0.7812, 0.1133, 0.7813, 0.1133, 0.8438, 0.07144, 0.8125, 0.1133, 0.8125, 0.1133, 0.9062, 0.07144, 0.875, 0.1133, 0.875, 0.1133, 0.9375, 0.07144, 0.9062, 0.1133, 0.9062, 0.1093, 0.09375, 0.1211, 0.125, 0.1093, 0.125, 0.1093, 0.25, 0.1211, 0.2812, 0.1093, 0.2812, 0.1133, 0.7813, 0.07144, 0.75, 0.1133, 0.75, 0.0001073, 0.09375, 0.0001073, 0.125, 0.05846, 0.125, 0.0001073, 0.6875, 0.0001073, 0.7188, 0.05846, 0.7188, 0.0001073, 0.2188, 0.0001073, 0.25, 0.05846, 0.25, 0.0001073, 0.875, 0.05846, 0.875, 0.05846, 0.9062, 0.05846, 0.25, 0.0001073, 0.25, 0.0001073, 0.2812, 0.1093, 0.5938, 0.1211, 0.5625, 0.1211, 0.5938, 0.1093, 0.6562, 0.1211, 0.625, 0.1211, 0.6562, 0.0001073, 0.75, 0.0001073, 0.7812, 0.05846, 0.7812, 0.1093, 0.7188, 0.1211, 0.6875, 0.1211, 0.7188, 0.1093, 0.625, 0.1211, 0.5938, 0.1211, 0.625, 0.06289, 0.6562, 0.06289, 0.625, 0.06654, 0.625, 0.06289, 0.6875, 0.06289, 0.6562, 0.06654, 0.6562, 0.06289, 0.7188, 0.06289, 0.6875, 0.06654, 0.6875, 0.06289, 0.75, 0.06289, 0.7188, 0.06654, 0.7188, 0.06289, 0.7812, 0.06289, 0.75, 0.06654, 0.75, 0.06289, 0.8125, 0.06289, 0.7812, 0.06654, 0.7812, 0.06289, 0.8438, 0.06289, 0.8125, 0.06654, 0.8125, 0.06289, 0.875, 0.06289, 0.8438, 0.06654, 0.8438, 0.1211, 0.6875, 0.1093, 0.6562, 0.1211, 0.6562, 0.01481, 0.4375, 0.02807, 0.4375, 0.02807, 0.4688, 0.06289, 0.4688, 0.06289, 0.4375, 0.06654, 0.4375, 0.07144, 0.0625, 0.1133, 0.09375, 0.07144, 0.09375, 0.1093, 0.875, 0.1211, 0.875, 0.1211, 0.9062, 0.0001073, 0.4688, 0.05846, 0.4688, 0.05846, 0.5, 0.1093, 0.8125, 0.1211, 0.8125, 0.1211, 0.8438, 0.1093, 0.9063, 0.1211, 0.9062, 0.1211, 0.9375, 0.1093, 0.7812, 0.1211, 0.7812, 0.1211, 0.8125, 0.1093, 0.75, 0.1211, 0.75, 0.1211, 0.7812, 0.1093, 0.8438, 0.1211, 0.8438, 0.1211, 0.875, 0.1093, 0.625, 0.1211, 0.625, 0.1211, 0.6562, 0.01481, 0.1562, 0.00155, 0.1562, 0.00155, 0.125, 0.1093, 0.3125, 0.1211, 0.2812, 0.1211, 0.3125, 0.0001073, 0.0625, 0.05846, 0.0625, 0.05846, 0.09375, 0.0001073, 0.5625, 0.05846, 0.5625, 0.05846, 0.5938, 0.1093, 0.375, 0.1211, 0.3438, 0.1211, 0.375, 0.0001073, 0.4062, 0.0001073, 0.4375, 0.05846, 0.4375, 0.1133, 0.03125, 0.07144, 0.03125, 0.07144, 0.0, 0.1093, 0.4375, 0.1211, 0.4062, 0.1211, 0.4375, 0.05846, 0.5312, 0.0001073, 0.5312, 0.0001073, 0.5625, 0.07144, 0.9688, 0.1133, 1.0, 0.07144, 1.0, 0.1093, 0.5, 0.1211, 0.4688, 0.1211, 0.5, 0.02807, 0.4688, 0.02807, 0.5, 0.01481, 0.5, 0.02807, 0.1562, 0.02807, 0.1875, 0.01481, 0.1875, 0.0001073, 0.0, 0.0001073, 0.03125, 0.05846, 0.03125, 0.0001073, 0.3438, 0.05846, 0.3438, 0.05846, 0.375, 0.07144, 0.4688, 0.1133, 0.5, 0.07144, 0.5, 0.0001073, 0.2812, 0.05846, 0.2812, 0.05846, 0.3125, 0.01481, 0.8438, 0.02807, 0.8438, 0.02807, 0.875, 0.1093, 0.9688, 0.1211, 0.9688, 0.1211, 1.0, 0.07144, 0.5, 0.1133, 0.5312, 0.07144, 0.5312, 0.02807, 0.0, 0.02807, 0.03125, 0.01481, 0.03125, 0.02807, 0.9688, 0.02807, 1.0, 0.01481, 1.0, 0.1211, 0.3438, 0.1093, 0.3125, 0.1211, 0.3125, 0.01481, 0.125, 0.00155, 0.125, 0.00155, 0.09375, 0.07144, 0.9375, 0.1133, 0.9688, 0.07144, 0.9688, 0.02807, 0.7188, 0.02807, 0.75, 0.01481, 0.75, 0.07144, 0.4375, 0.1133, 0.4687, 0.07144, 0.4688, 0.1093, 0.6875, 0.1211, 0.6875, 0.1211, 0.7188, 0.07144, 0.9062, 0.1133, 0.9375, 0.07144, 0.9375, 0.0001073, 0.1562, 0.05846, 0.1562, 0.05846, 0.1875, 0.01481, 0.6875, 0.00155, 0.6875, 0.00155, 0.6562, 0.0001073, 0.1875, 0.05846, 0.1875, 0.05846, 0.2188, 0.1093, 0.4687, 0.1211, 0.4375, 0.1211, 0.4688, 0.0001073, 0.2188, 0.05846, 0.2188, 0.05846, 0.25, 0.07144, 0.8125, 0.1133, 0.8438, 0.07144, 0.8438, 0.07144, 0.09375, 0.1133, 0.125, 0.07144, 0.125, 0.0001073, 0.125, 0.05846, 0.125, 0.05846, 0.1562, 0.0001073, 0.3125, 0.05846, 0.3125, 0.05846, 0.3438, 0.0001073, 0.6562, 0.05846, 0.6562, 0.05846, 0.6875, 0.0001073, 0.375, 0.0001073, 0.4062, 0.05846, 0.4062, 0.0001073, 0.5938, 0.0001073, 0.625, 0.05846, 0.625, 0.1133, 0.09375, 0.07144, 0.09375, 0.07144, 0.0625, 0.05846, 0.0625, 0.0001073, 0.0625, 0.0001073, 0.09375, 0.0001073, 0.75, 0.05846, 0.75, 0.05846, 0.7812, 0.1093, 0.9375, 0.1211, 0.9375, 0.1211, 0.9688, 0.06289, 0.9375, 0.06289, 0.9062, 0.06654, 0.9062, 0.06289, 0.9062, 0.06289, 0.875, 0.06654, 0.875, 0.06289, 0.625, 0.06289, 0.5938, 0.06654, 0.5938, 0.06289, 0.5938, 0.06289, 0.5625, 0.06654, 0.5625, 0.01481, 0.875, 0.00155, 0.875, 0.00155, 0.8438, 0.0001073, 0.625, 0.0001073, 0.6562, 0.05846, 0.6562, 0.06289, 0.1562, 0.06289, 0.125, 0.06654, 0.125, 0.0001073, 0.875, 0.0001073, 0.9062, 0.05846, 0.9062, 0.0001073, 0.9375, 0.0001073, 0.9688, 0.05846, 0.9688, 0.02807, 0.0625, 0.02807, 0.09375, 0.01481, 0.09375, 0.05925, 0.03125, 0.06289, 0.03125, 0.06289, 0.0625, 0.06289, 0.3125, 0.06289, 0.2812, 0.06654, 0.2812, 0.06289, 0.3438, 0.06289, 0.3125, 0.06654, 0.3125, 0.02807, 0.5625, 0.02807, 0.5938, 0.01481, 0.5938, 0.06289, 0.4062, 0.06289, 0.375, 0.06654, 0.375, 0.06289, 0.9688, 0.06289, 0.9375, 0.06654, 0.9375, 0.1093, 0.0, 0.1211, 0.0, 0.1211, 0.03125, 0.06289, 0.4375, 0.06289, 0.4062, 0.06654, 0.4062, 0.02807, 0.875, 0.02807, 0.9062, 0.01481, 0.9062, 0.06289, 0.5, 0.06289, 0.4688, 0.06654, 0.4688, 0.06289, 0.5312, 0.06289, 0.5, 0.06654, 0.5, 0.06289, 0.5625, 0.06289, 0.5312, 0.06654, 0.5312, 0.0001073, 0.1562, 0.0001073, 0.1875, 0.05846, 0.1875, 0.0001073, 0.1875, 0.0001073, 0.2188, 0.05846, 0.2188, 0.07144, 0.125, 0.1133, 0.1562, 0.07144, 0.1562, 0.0001073, 0.8438, 0.05846, 0.8438, 0.05846, 0.875, 0.07144, 0.03125, 0.1133, 0.0625, 0.07144, 0.0625, 0.02807, 0.25, 0.02807, 0.2812, 0.01481, 0.2812, 0.05846, 0.6562, 0.0001073, 0.6562, 0.0001073, 0.6875, 0.1093, 0.4687, 0.1211, 0.4688, 0.1211, 0.5, 0.07144, 0.1562, 0.1133, 0.1875, 0.07144, 0.1875, 0.0001073, 0.625, 0.0001073, 0.5938, 0.05846, 0.5938, 0.07144, 0.1875, 0.1133, 0.2188, 0.07144, 0.2188, 0.0001073, 0.4688, 0.0001073, 0.4375, 0.05846, 0.4375, 0.0001073, 0.7188, 0.05846, 0.7188, 0.05846, 0.75, 0.05846, 0.5, 0.0001073, 0.5, 0.0001073, 0.5312, 0.05846, 0.7188, 0.0001073, 0.7188, 0.0001073, 0.75, 0.02807, 0.6875, 0.02807, 0.7188, 0.01481, 0.7188, 0.02807, 0.75, 0.02807, 0.7812, 0.01481, 0.7812, 0.05846, 0.8438, 0.0001073, 0.8438, 0.0001073, 0.875, 0.0001073, 0.375, 0.05846, 0.375, 0.05846, 0.4062, 0.06289, 0.0625, 0.06289, 0.03125, 0.06654, 0.03125, 0.0001073, 0.4375, 0.0001073, 0.4062, 0.05846, 0.4062, 0.07144, 0.2812, 0.1133, 0.3125, 0.07144, 0.3125, 0.06289, 0.09375, 0.06289, 0.0625, 0.06654, 0.0625, 0.07144, 0.3438, 0.1133, 0.375, 0.07144, 0.375, 0.0001073, 0.5625, 0.0001073, 0.5938, 0.05846, 0.5938, 0.0001073, 0.7812, 0.0001073, 0.8125, 0.05846, 0.8125, 0.06289, 0.125, 0.06289, 0.09375, 0.06654, 0.09375, 0.07144, 0.5312, 0.1133, 0.5625, 0.07144, 0.5625, 0.02807, 0.625, 0.02807, 0.6562, 0.01481, 0.6562, 0.07144, 0.5625, 0.1133, 0.5938, 0.07144, 0.5938, 0.05846, 0.4375, 0.0001073, 0.4375, 0.0001073, 0.4688, 0.05846, 0.3125, 0.0001073, 0.3125, 0.0001073, 0.3438, 0.1093, 0.7188, 0.1211, 0.7188, 0.1211, 0.75, 0.1093, 0.625, 0.1093, 0.5938, 0.1211, 0.5938, 0.1093, 0.5938, 0.1093, 0.5625, 0.1211, 0.5625, 0.1093, 0.5312, 0.1211, 0.5312, 0.1211, 0.5625, 0.1093, 0.9062, 0.1211, 0.875, 0.1211, 0.9062, 0.02807, 0.5, 0.02807, 0.5312, 0.01481, 0.5312, 0.1211, 0.75, 0.1093, 0.7188, 0.1211, 0.7188, 0.1211, 0.9375, 0.1093, 0.9062, 0.1211, 0.9062, 0.0001073, 0.3438, 0.0001073, 0.375, 0.05846, 0.375, 0.07144, 0.5, 0.07144, 0.4688, 0.1133, 0.4687, 0.1093, 0.4375, 0.1093, 0.4062, 0.1211, 0.4062, 0.1211, 0.2812, 0.1093, 0.25, 0.1211, 0.25, 0.1093, 0.4062, 0.1093, 0.375, 0.1211, 0.375, 0.1211, 0.2188, 0.1093, 0.1875, 0.1211, 0.1875, 0.1093, 0.3437, 0.1211, 0.3438, 0.1211, 0.375, 0.1093, 0.2812, 0.1211, 0.2812, 0.1211, 0.3125, 0.1133, 0.3438, 0.07144, 0.3438, 0.07144, 0.3125, 0.1093, 0.8438, 0.1211, 0.8125, 0.1211, 0.8438, 0.1211, 0.1562, 0.1093, 0.125, 0.1211, 0.125, 0.1093, 0.4062, 0.1211, 0.375, 0.1211, 0.4062, 0.1093, 0.9688, 0.1211, 0.9375, 0.1211, 0.9688, 0.1093, 0.2188, 0.1211, 0.2188, 0.1211, 0.25, 0.1093, 0.3125, 0.1211, 0.3125, 0.1211, 0.3438, 0.1093, 0.1875, 0.1211, 0.1875, 0.1211, 0.2188, 0.1093, 0.125, 0.1211, 0.09375, 0.1211, 0.125, 0.1093, 0.1562, 0.1211, 0.1562, 0.1211, 0.1875, 0.1093, 0.1875, 0.1211, 0.1562, 0.1211, 0.1875, 0.1093, 0.03125, 0.1211, 0.03125, 0.1211, 0.0625, 0.1133, 0.875, 0.07144, 0.875, 0.07144, 0.8438, 0.07144, 0.5312, 0.07144, 0.5, 0.1133, 0.5, 0.1093, 0.5625, 0.1211, 0.5312, 0.1211, 0.5625, 0.1093, 0.125, 0.1211, 0.125, 0.1211, 0.1562, 0.1093, 0.25, 0.1211, 0.2188, 0.1211, 0.25, 0.1211, 0.8125, 0.1093, 0.7813, 0.1211, 0.7812, 0.1133, 1.0, 0.07144, 1.0, 0.07144, 0.9688, 0.0001073, 0.5625, 0.0001073, 0.5312, 0.05846, 0.5312, 0.07144, 0.75, 0.1133, 0.7812, 0.07144, 0.7812, 0.07144, 0.25, 0.1133, 0.2812, 0.07144, 0.2812, 0.07144, 0.7812, 0.1133, 0.8125, 0.07144, 0.8125, 0.02807, 0.1875, 0.02807, 0.2188, 0.01481, 0.2188, 0.05925, 0.0, 0.06289, 0.0, 0.06289, 0.03125, 0.0001073, 0.0, 0.05846, 0.0, 0.05846, 0.03125, 0.1211, 0.875, 0.1093, 0.8438, 0.1211, 0.8438, 0.01481, 1.0, 0.00155, 1.0, 0.00155, 0.9688, 0.1093, 0.03125, 0.1211, 0.0, 0.1211, 0.03125, 0.06289, 0.375, 0.06289, 0.3438, 0.06654, 0.3438, 0.07144, 0.875, 0.1133, 0.9063, 0.07144, 0.9062, 0.02807, 0.9062, 0.02807, 0.9375, 0.01481, 0.9375, 0.06289, 0.1875, 0.06289, 0.1562, 0.06654, 0.1562, 0.07144, 0.6875, 0.1133, 0.7188, 0.07144, 0.7188, 0.07144, 0.6562, 0.1133, 0.6875, 0.07144, 0.6875, 0.06289, 1.0, 0.06289, 0.9688, 0.06654, 0.9688, 0.07144, 0.0, 0.1133, 0.03125, 0.07144, 0.03125, 0.02807, 0.8125, 0.02807, 0.8438, 0.01481, 0.8438, 0.01481, 0.03125, 0.00155, 0.03125, 0.00155, 0.0, 0.1093, 1.0, 0.1211, 0.9688, 0.1211, 1.0, 0.01481, 0.5625, 0.00155, 0.5625, 0.00155, 0.5312, 0.1093, 0.5312, 0.1211, 0.5, 0.1211, 0.5312, 0.1093, 0.7813, 0.1093, 0.75, 0.1211, 0.75, 0.01481, 0.09375, 0.00155, 0.09375, 0.00155, 0.0625, 0.01481, 0.1875, 0.00155, 0.1875, 0.00155, 0.1562, 0.1093, 0.0625, 0.1211, 0.03125, 0.1211, 0.0625, 0.01481, 0.2188, 0.00155, 0.2188, 0.00155, 0.1875, 0.1211, 0.09375, 0.1093, 0.0625, 0.1211, 0.0625, 0.01481, 0.75, 0.00155, 0.75, 0.00155, 0.7188, 0.01481, 0.25, 0.00155, 0.25, 0.00155, 0.2188, 0.01481, 0.9375, 0.00155, 0.9375, 0.00155, 0.9062, 0.01481, 0.3125, 0.00155, 0.3125, 0.00155, 0.2812, 0.01481, 0.375, 0.00155, 0.375, 0.00155, 0.3438, 0.01481, 0.4062, 0.00155, 0.4062, 0.00155, 0.375, 0.01481, 0.0625, 0.00155, 0.0625, 0.00155, 0.03125, 0.01481, 0.5312, 0.00155, 0.5312, 0.00155, 0.5, 0.05846, 0.9062, 0.0001073, 0.9062, 0.0001073, 0.9375, 0.01481, 0.9688, 0.00155, 0.9688, 0.00155, 0.9375, 0.01481, 0.4375, 0.00155, 0.4375, 0.00155, 0.4062, 0.01481, 0.5938, 0.00155, 0.5938, 0.00155, 0.5625, 0.01481, 0.625, 0.00155, 0.625, 0.00155, 0.5938, 0.01481, 0.2812, 0.00155, 0.2812, 0.00155, 0.25, 0.01481, 0.6562, 0.00155, 0.6562, 0.00155, 0.625, 0.01481, 0.3438, 0.00155, 0.3438, 0.00155, 0.3125, 0.01481, 0.7188, 0.00155, 0.7188, 0.00155, 0.6875, 0.01481, 0.7812, 0.00155, 0.7812, 0.00155, 0.75, 0.01481, 0.8125, 0.00155, 0.8125, 0.00155, 0.7812, 0.02807, 0.9375, 0.02807, 0.9688, 0.01481, 0.9688, 0.01481, 0.8438, 0.00155, 0.8438, 0.00155, 0.8125, 0.02807, 0.125, 0.02807, 0.1562, 0.01481, 0.1562, 0.01481, 0.4688, 0.00155, 0.4688, 0.00155, 0.4375, 0.01481, 0.9062, 0.00155, 0.9062, 0.00155, 0.875, 0.0001073, 0.9688, 0.05846, 0.9688, 0.05846, 1.0, 0.0001073, 0.5, 0.05846, 0.5, 0.05846, 0.5312, 0.05846, 0.8125, 0.0001073, 0.8125, 0.0001073, 0.8438, 0.0001073, 0.9062, 0.05846, 0.9062, 0.05846, 0.9375, 0.0001073, 0.9375, 0.05846, 0.9375, 0.05846, 0.9688, 0.0001073, 0.8125, 0.05846, 0.8125, 0.05846, 0.8438, 0.0001073, 0.7812, 0.05846, 0.7812, 0.05846, 0.8125, 0.0001073, 0.25, 0.05846, 0.25, 0.05846, 0.2812, 0.05846, 0.125, 0.0001073, 0.125, 0.0001073, 0.1562, 0.0001073, 0.9688, 0.0001073, 1.0, 0.05846, 1.0, 0.07144, 0.8438, 0.1133, 0.875, 0.07144, 0.875, 0.06289, 0.2188, 0.06289, 0.1875, 0.06654, 0.1875, 0.07144, 0.3125, 0.1133, 0.3437, 0.07144, 0.3438, 0.01481, 0.5, 0.00155, 0.5, 0.00155, 0.4688, 0.02807, 0.09375, 0.02807, 0.125, 0.01481, 0.125, 0.06289, 0.25, 0.06289, 0.2188, 0.06654, 0.2188, 0.07144, 0.625, 0.1133, 0.6563, 0.07144, 0.6562, 0.02807, 0.5312, 0.02807, 0.5625, 0.01481, 0.5625, 0.07144, 0.2188, 0.1133, 0.25, 0.07144, 0.25, 0.0001073, 0.6875, 0.05846, 0.6875, 0.05846, 0.7188, 0.02807, 0.2188, 0.02807, 0.25, 0.01481, 0.25, 0.0001073, 0.2812, 0.0001073, 0.3125, 0.05846, 0.3125, 0.02807, 0.2812, 0.02807, 0.3125, 0.01481, 0.3125, 0.02807, 0.7812, 0.02807, 0.8125, 0.01481, 0.8125, 0.02807, 0.6562, 0.02807, 0.6875, 0.01481, 0.6875, 0.02807, 0.3125, 0.02807, 0.3438, 0.01481, 0.3438, 0.02807, 0.3438, 0.02807, 0.375, 0.01481, 0.375, 0.02807, 0.375, 0.02807, 0.4062, 0.01481, 0.4062, 0.02807, 0.4062, 0.02807, 0.4375, 0.01481, 0.4375, 0.07144, 0.7188, 0.1133, 0.75, 0.07144, 0.75, 0.06289, 0.2812, 0.06289, 0.25, 0.06654, 0.25, 0.07144, 0.5938, 0.1133, 0.625, 0.07144, 0.625, 0.0001073, 0.4688, 0.0001073, 0.5, 0.05846, 0.5, 0.1093, 0.4375, 0.1211, 0.4375, 0.1211, 0.4688, 0.02807, 0.03125, 0.02807, 0.0625, 0.01481, 0.0625, 0.07144, 0.4062, 0.1133, 0.4375, 0.07144, 0.4375, 0.02807, 0.5938, 0.02807, 0.625, 0.01481, 0.625, 0.07144, 0.375, 0.1133, 0.4062, 0.07144, 0.4062, 0.05846, 0.03125, 0.0001073, 0.03125, 0.0001073, 0.0625, 0.06289, 0.03125, 0.06654, 0.0, 0.06654, 0.03125, 0.0001073, 0.09375, 0.05846, 0.09375, 0.05846, 0.125, 0.0001073, 0.03125, 0.05846, 0.03125, 0.05846, 0.0625, 0.05925, 0.9688, 0.06289, 0.9688, 0.06289, 1.0, 0.05925, 0.9375, 0.06289, 0.9375, 0.06289, 0.9688, 0.05925, 0.9062, 0.06289, 0.9062, 0.06289, 0.9375, 0.05925, 0.875, 0.06289, 0.875, 0.06289, 0.9062, 0.05925, 0.8438, 0.06289, 0.8438, 0.06289, 0.875, 0.05925, 0.8125, 0.06289, 0.8125, 0.06289, 0.8438, 0.05925, 0.7812, 0.06289, 0.7812, 0.06289, 0.8125, 0.05925, 0.75, 0.06289, 0.75, 0.06289, 0.7812, 0.05925, 0.7188, 0.06289, 0.7188, 0.06289, 0.75, 0.05925, 0.6875, 0.06289, 0.6875, 0.06289, 0.7188, 0.05925, 0.6562, 0.06289, 0.6562, 0.06289, 0.6875, 0.05925, 0.625, 0.06289, 0.625, 0.06289, 0.6562, 0.05925, 0.5938, 0.06289, 0.5938, 0.06289, 0.625, 0.05925, 0.5625, 0.06289, 0.5625, 0.06289, 0.5938, 0.05925, 0.5312, 0.06289, 0.5312, 0.06289, 0.5625, 0.05925, 0.5, 0.06289, 0.5, 0.06289, 0.5312, 0.05925, 0.4688, 0.06289, 0.4688, 0.06289, 0.5, 0.05925, 0.4375, 0.06289, 0.4375, 0.06289, 0.4688, 0.05925, 0.4062, 0.06289, 0.4062, 0.06289, 0.4375, 0.05925, 0.375, 0.06289, 0.375, 0.06289, 0.4062, 0.05925, 0.3438, 0.06289, 0.3438, 0.06289, 0.375, 0.05925, 0.3125, 0.06289, 0.3125, 0.06289, 0.3438, 0.05925, 0.2812, 0.06289, 0.2812, 0.06289, 0.3125, 0.05925, 0.25, 0.06289, 0.25, 0.06289, 0.2812, 0.05925, 0.2188, 0.06289, 0.2188, 0.06289, 0.25, 0.05925, 0.1875, 0.06289, 0.1875, 0.06289, 0.2188, 0.05925, 0.1562, 0.06289, 0.1562, 0.06289, 0.1875, 0.05925, 0.125, 0.06289, 0.125, 0.06289, 0.1562, 0.05925, 0.09375, 0.06289, 0.09375, 0.06289, 0.125, 0.05925, 0.0625, 0.06289, 0.0625, 0.06289, 0.09375, 0.1133, 0.0625, 0.07144, 0.0625, 0.07144, 0.03125, 0.1133, 0.125, 0.07144, 0.125, 0.07144, 0.09375, 0.1133, 0.2812, 0.07144, 0.2812, 0.07144, 0.25, 0.1133, 0.1875, 0.07144, 0.1875, 0.07144, 0.1562, 0.1093, 0.6563, 0.1211, 0.6562, 0.1211, 0.6875, 0.1133, 0.2188, 0.07144, 0.2188, 0.07144, 0.1875, 0.1133, 0.25, 0.07144, 0.25, 0.07144, 0.2188, 0.1133, 0.3125, 0.07144, 0.3125, 0.07144, 0.2812, 0.1133, 0.6875, 0.07144, 0.6875, 0.07144, 0.6562, 0.07144, 0.375, 0.07144, 0.3438, 0.1133, 0.3438, 0.1133, 0.1562, 0.07144, 0.1562, 0.07144, 0.125, 0.07144, 0.4062, 0.07144, 0.375, 0.1133, 0.375, 0.07144, 0.4375, 0.07144, 0.4062, 0.1133, 0.4062, 0.1133, 0.4687, 0.07144, 0.4688, 0.07144, 0.4375, 0.07144, 0.5625, 0.07144, 0.5312, 0.1133, 0.5312, 0.0001073, 0.6562, 0.0001073, 0.625, 0.05846, 0.625, 0.1093, 0.5312, 0.1093, 0.5, 0.1211, 0.5, 0.07144, 0.5938, 0.07144, 0.5625, 0.1133, 0.5625, 0.07144, 0.625, 0.07144, 0.5938, 0.1133, 0.5938, 0.07144, 0.6562, 0.07144, 0.625, 0.1133, 0.625, 0.1133, 0.7188, 0.07144, 0.7188, 0.07144, 0.6875, 0.1133, 0.75, 0.07144, 0.75, 0.07144, 0.7188, 0.1133, 0.9688, 0.07144, 0.9688, 0.07144, 0.9375, 0.1093, 0.0625, 0.1211, 0.0625, 0.1211, 0.09375, 0.1133, 0.8125, 0.07144, 0.8125, 0.07144, 0.7812, 0.1133, 0.8438, 0.07144, 0.8438, 0.07144, 0.8125, 0.1133, 0.9062, 0.07144, 0.9062, 0.07144, 0.875, 0.1133, 0.9375, 0.07144, 0.9375, 0.07144, 0.9062, 0.1093, 0.09375, 0.1211, 0.09375, 0.1211, 0.125, 0.1093, 0.25, 0.1211, 0.25, 0.1211, 0.2812, 0.1133, 0.7813, 0.07144, 0.7812, 0.07144, 0.75, 0.1093, 0.5938, 0.1093, 0.5625, 0.1211, 0.5625, 0.1093, 0.6562, 0.1093, 0.625, 0.1211, 0.625, 0.1093, 0.7188, 0.1093, 0.6875, 0.1211, 0.6875, 0.1093, 0.625, 0.1093, 0.5938, 0.1211, 0.5938, 0.1211, 0.6875, 0.1093, 0.6875, 0.1093, 0.6562, 0.07144, 0.0625, 0.1133, 0.0625, 0.1133, 0.09375, 0.1093, 0.3125, 0.1093, 0.2812, 0.1211, 0.2812, 0.1093, 0.375, 0.1093, 0.3438, 0.1211, 0.3438, 0.1093, 0.4375, 0.1093, 0.4062, 0.1211, 0.4062, 0.07144, 0.9688, 0.1133, 0.9688, 0.1133, 1.0, 0.1093, 0.5, 0.1093, 0.4687, 0.1211, 0.4688, 0.07144, 0.4688, 0.1133, 0.4687, 0.1133, 0.5, 0.07144, 0.5, 0.1133, 0.5, 0.1133, 0.5312, 0.1211, 0.3438, 0.1093, 0.3438, 0.1093, 0.3125, 0.07144, 0.9375, 0.1133, 0.9375, 0.1133, 0.9688, 0.07144, 0.4375, 0.1133, 0.4375, 0.1133, 0.4687, 0.07144, 0.9062, 0.1133, 0.9063, 0.1133, 0.9375, 0.1093, 0.4687, 0.1093, 0.4375, 0.1211, 0.4375, 0.07144, 0.8125, 0.1133, 0.8125, 0.1133, 0.8438, 0.07144, 0.09375, 0.1133, 0.09375, 0.1133, 0.125, 0.07144, 0.125, 0.1133, 0.125, 0.1133, 0.1562, 0.07144, 0.03125, 0.1133, 0.03125, 0.1133, 0.0625, 0.07144, 0.1562, 0.1133, 0.1562, 0.1133, 0.1875, 0.07144, 0.1875, 0.1133, 0.1875, 0.1133, 0.2188, 0.07144, 0.2812, 0.1133, 0.2812, 0.1133, 0.3125, 0.07144, 0.3438, 0.1133, 0.3437, 0.1133, 0.375, 0.07144, 0.5312, 0.1133, 0.5312, 0.1133, 0.5625, 0.07144, 0.5625, 0.1133, 0.5625, 0.1133, 0.5938, 0.1093, 0.9062, 0.1093, 0.875, 0.1211, 0.875, 0.1211, 0.75, 0.1093, 0.75, 0.1093, 0.7188, 0.1211, 0.9375, 0.1093, 0.9375, 0.1093, 0.9062, 0.1211, 0.2812, 0.1093, 0.2812, 0.1093, 0.25, 0.1211, 0.2188, 0.1093, 0.2188, 0.1093, 0.1875, 0.1093, 0.8438, 0.1093, 0.8125, 0.1211, 0.8125, 0.1211, 0.1562, 0.1093, 0.1562, 0.1093, 0.125, 0.1093, 0.4062, 0.1093, 0.375, 0.1211, 0.375, 0.1093, 0.9688, 0.1093, 0.9375, 0.1211, 0.9375, 0.1093, 0.125, 0.1093, 0.09375, 0.1211, 0.09375, 0.1093, 0.1875, 0.1093, 0.1562, 0.1211, 0.1562, 0.1093, 0.5625, 0.1093, 0.5312, 0.1211, 0.5312, 0.1093, 0.25, 0.1093, 0.2188, 0.1211, 0.2188, 0.1211, 0.8125, 0.1093, 0.8125, 0.1093, 0.7813, 0.07144, 0.75, 0.1133, 0.75, 0.1133, 0.7812, 0.07144, 0.25, 0.1133, 0.25, 0.1133, 0.2812, 0.07144, 0.7812, 0.1133, 0.7812, 0.1133, 0.8125, 0.1211, 0.875, 0.1093, 0.875, 0.1093, 0.8438, 0.1093, 0.03125, 0.1093, 0.0, 0.1211, 0.0, 0.07144, 0.875, 0.1133, 0.875, 0.1133, 0.9063, 0.07144, 0.6875, 0.1133, 0.6875, 0.1133, 0.7188, 0.07144, 0.6562, 0.1133, 0.6563, 0.1133, 0.6875, 0.07144, 0.0, 0.1133, 0.0, 0.1133, 0.03125, 0.1093, 1.0, 0.1093, 0.9688, 0.1211, 0.9688, 0.1093, 0.5312, 0.1093, 0.5, 0.1211, 0.5, 0.1093, 0.0625, 0.1093, 0.03125, 0.1211, 0.03125, 0.1211, 0.09375, 0.1093, 0.09375, 0.1093, 0.0625, 0.07144, 0.8438, 0.1133, 0.8438, 0.1133, 0.875, 0.07144, 0.3125, 0.1133, 0.3125, 0.1133, 0.3437, 0.07144, 0.625, 0.1133, 0.625, 0.1133, 0.6563, 0.07144, 0.2188, 0.1133, 0.2188, 0.1133, 0.25, 0.07144, 0.7188, 0.1133, 0.7188, 0.1133, 0.75, 0.07144, 0.5938, 0.1133, 0.5938, 0.1133, 0.625, 0.07144, 0.4062, 0.1133, 0.4062, 0.1133, 0.4375, 0.07144, 0.375, 0.1133, 0.375, 0.1133, 0.4062, 0.06289, 0.03125, 0.06289, 0.0, 0.06654, 0.0])
me_plane.materials.append(mat_material_002)
me_plane.use_remesh_fix_poles = True
me_plane.use_remesh_preserve_attributes = False
me_plane.use_mirror_vertex_groups = False
me_plane.update()
me_plane_001 = bpy.data.meshes.new('Plane.001')
me_plane_001.from_pydata([(5.0, 32.0, 0.0005), (5.0, -32.0, 0.0005), (8.0, 32.0, 0.001), (8.0, -32.0, 0.001), (5.0, -30.0, 0.0005), (5.0, -28.0, 0.0005), (5.0, -26.0, 0.0005), (5.0, -24.0, 0.0005), (5.0, -22.0, 0.0005), (5.0, -20.0, 0.0005), (5.0, -18.0, 0.0005), (5.0, -16.0, 0.0005), (5.0, -14.0, 0.0005), (5.0, -12.0, 0.0005), (5.0, -10.0, 0.0005), (5.0, -8.0, 0.0005), (5.0, -6.0, 0.0005), (5.0, -4.0, 0.0005), (5.0, -2.0, 0.0005), (5.0, 7.55e-07, 0.0005), (5.0, 2.0, 0.0005), (5.0, 4.0, 0.0005), (5.0, 6.0, 0.0005), (5.0, 8.0, 0.0005), (5.0, 10.0, 0.0005), (5.0, 12.0, 0.0005), (5.0, 14.0, 0.0005), (5.0, 16.0, 0.0005), (5.0, 18.0, 0.0005), (5.0, 20.0, 0.0005), (5.0, 22.0, 0.0005), (5.0, 24.0, 0.0005), (5.0, 26.0, 0.0005), (5.0, 28.0, 0.0005), (5.0, 30.0, 0.0005), (8.0, -30.0, 0.001), (8.0, -28.0, 0.001), (8.0, -26.0, 0.001), (8.0, -24.0, 0.001), (8.0, -22.0, 0.001), (8.0, -20.0, 0.001), (8.0, -18.0, 0.001), (8.0, -16.0, 0.001), (8.0, -14.0, 0.001), (8.0, -12.0, 0.001), (8.0, -10.0, 0.001), (8.0, -8.0, 0.001), (8.0, -6.0, 0.001), (8.0, -4.0, 0.001), (8.0, -2.0, 0.001), (8.0, 1.208e-06, 0.001), (8.0, 2.0, 0.001), (8.0, 4.0, 0.001), (8.0, 6.0, 0.001), (8.0, 8.0, 0.001), (8.0, 10.0, 0.001), (8.0, 12.0, 0.001), (8.0, 14.0, 0.001), (8.0, 16.0, 0.001), (8.0, 18.0, 0.001), (8.0, 20.0, 0.001), (8.0, 22.0, 0.001), (8.0, 24.0, 0.001), (8.0, 26.0, 0.001), (8.0, 28.0, 0.001), (8.0, 30.0, 0.001), (-5.0, 32.0, 0.0005), (4.085e-07, 32.0, -0.3), (-5.0, -32.0, 0.0005), (1.007e-05, -32.0, -0.3), (-8.0, 32.0, 0.001), (-8.0, -32.0, 0.001), (-5.0, -30.0, 0.0005), (-5.0, -28.0, 0.0005), (-5.0, -26.0, 0.0005), (-5.0, -24.0, 0.0005), (-5.0, -22.0, 0.0005), (-5.0, -20.0, 0.0005), (-5.0, -18.0, 0.0005), (-5.0, -16.0, 0.0005), (-5.0, -14.0, 0.0005), (-5.0, -12.0, 0.0005), (-5.0, -10.0, 0.0005), (-5.0, -8.0, 0.0005), (-5.0, -6.0, 0.0005), (-5.0, -4.0, 0.0005), (-5.0, -2.0, 0.0005), (-5.0, -7.55e-07, 0.0005), (-5.0, 2.0, 0.0005), (-5.0, 4.0, 0.0005), (-5.0, 6.0, 0.0005), (-5.0, 8.0, 0.0005), (-5.0, 10.0, 0.0005), (-5.0, 12.0, 0.0005), (-5.0, 14.0, 0.0005), (-5.0, 16.0, 0.0005), (-5.0, 18.0, 0.0005), (-5.0, 20.0, 0.0005), (-5.0, 22.0, 0.0005), (-5.0, 24.0, 0.0005), (-5.0, 26.0, 0.0005), (-5.0, 28.0, 0.0005), (-5.0, 30.0, 0.0005), (7.105e-07, 30.0, -0.3), (1.013e-06, 28.0, -0.3), (1.315e-06, 26.0, -0.3), (1.616e-06, 24.0, -0.3), (1.918e-06, 22.0, -0.3), (2.22e-06, 20.0, -0.3), (2.522e-06, 18.0, -0.3), (2.824e-06, 16.0, -0.3), (3.126e-06, 14.0, -0.3), (3.428e-06, 12.0, -0.3), (3.73e-06, 10.0, -0.3), (4.032e-06, 8.0, -0.3), (4.334e-06, 6.0, -0.3), (4.636e-06, 4.0, -0.3), (4.938e-06, 2.0, -0.3), (5.24e-06, 3.956e-13, -0.3), (5.542e-06, -2.0, -0.3), (5.844e-06, -4.0, -0.3), (6.146e-06, -6.0, -0.3), (6.448e-06, -8.0, -0.3), (6.75e-06, -10.0, -0.3), (7.052e-06, -12.0, -0.3), (7.354e-06, -14.0, -0.3), (7.656e-06, -16.0, -0.3), (7.958e-06, -18.0, -0.3), (8.26e-06, -20.0, -0.3), (8.562e-06, -22.0, -0.3), (8.864e-06, -24.0, -0.3), (9.166e-06, -26.0, -0.3), (9.468e-06, -28.0, -0.3), (9.77e-06, -30.0, -0.3), (-8.0, -30.0, 0.001), (-8.0, -28.0, 0.001), (-8.0, -26.0, 0.001), (-8.0, -24.0, 0.001), (-8.0, -22.0, 0.001), (-8.0, -20.0, 0.001), (-8.0, -18.0, 0.001), (-8.0, -16.0, 0.001), (-8.0, -14.0, 0.001), (-8.0, -12.0, 0.001), (-8.0, -10.0, 0.001), (-8.0, -8.0, 0.001), (-8.0, -6.0, 0.001), (-8.0, -4.0, 0.001), (-8.0, -2.0, 0.001), (-8.0, -1.208e-06, 0.001), (-8.0, 2.0, 0.001), (-8.0, 4.0, 0.001), (-8.0, 6.0, 0.001), (-8.0, 8.0, 0.001), (-8.0, 10.0, 0.001), (-8.0, 12.0, 0.001), (-8.0, 14.0, 0.001), (-8.0, 16.0, 0.001), (-8.0, 18.0, 0.001), (-8.0, 20.0, 0.001), (-8.0, 22.0, 0.001), (-8.0, 24.0, 0.001), (-8.0, 26.0, 0.001), (-8.0, 28.0, 0.001), (-8.0, 30.0, 0.001), (-4.0, 32.0, -0.3), (-4.0, -32.0, -0.3), (-4.0, 30.0, -0.3), (-4.0, 28.0, -0.3), (-4.0, 26.0, -0.3), (-4.0, 24.0, -0.3), (-4.0, 22.0, -0.3), (-4.0, 20.0, -0.3), (-4.0, 18.0, -0.3), (-4.0, 16.0, -0.3), (-4.0, 14.0, -0.3), (-4.0, 12.0, -0.3), (-4.0, 10.0, -0.3), (-4.0, 8.0, -0.3), (-4.0, 6.0, -0.3), (-4.0, 4.0, -0.3), (-4.0, 2.0, -0.3), (-4.0, -3.775e-07, -0.3), (-4.0, -2.0, -0.3), (-4.0, -4.0, -0.3), (-4.0, -6.0, -0.3), (-4.0, -8.0, -0.3), (-4.0, -10.0, -0.3), (-4.0, -12.0, -0.3), (-4.0, -14.0, -0.3), (-4.0, -16.0, -0.3), (-4.0, -18.0, -0.3), (-4.0, -20.0, -0.3), (-4.0, -22.0, -0.3), (-4.0, -24.0, -0.3), (-4.0, -26.0, -0.3), (-4.0, -28.0, -0.3), (-4.0, -30.0, -0.3), (4.0, 32.0, -0.3), (4.0, -32.0, -0.3), (4.0, 30.0, -0.3), (4.0, 28.0, -0.3), (4.0, 26.0, -0.3), (4.0, 24.0, -0.3), (4.0, 22.0, -0.3), (4.0, 20.0, -0.3), (4.0, 18.0, -0.3), (4.0, 16.0, -0.3), (4.0, 14.0, -0.3), (4.0, 12.0, -0.3), (4.0, 10.0, -0.3), (4.0, 8.0, -0.3), (4.0, 6.0, -0.3), (4.0, 4.0, -0.3), (4.0, 2.0, -0.3), (4.0, 3.775e-07, -0.3), (4.0, -2.0, -0.3), (4.0, -4.0, -0.3), (4.0, -6.0, -0.3), (4.0, -8.0, -0.3), (4.0, -10.0, -0.3), (4.0, -12.0, -0.3), (4.0, -14.0, -0.3), (4.0, -16.0, -0.3), (4.0, -18.0, -0.3), (4.0, -20.0, -0.3), (4.0, -22.0, -0.3), (4.0, -24.0, -0.3), (4.0, -26.0, -0.3), (4.0, -28.0, -0.3), (4.0, -30.0, -0.3)], [], [(200, 0, 198), (3, 4, 1), (217, 18, 216), (49, 19, 18), (4, 36, 5), (43, 13, 12), (155, 94, 156), (65, 0, 34), (7, 39, 8), (13, 45, 14), (17, 49, 18), (59, 29, 28), (52, 22, 21), (147, 84, 85), (145, 84, 146), (30, 62, 31), (26, 58, 27), (19, 51, 20), (156, 95, 157), (148, 85, 86), (153, 90, 91), (216, 19, 215), (24, 56, 25), (160, 99, 161), (40, 10, 9), (39, 9, 8), (37, 7, 6), (54, 24, 23), (11, 43, 12), (161, 100, 162), (41, 11, 10), (56, 26, 25), (58, 28, 27), (62, 32, 31), (64, 34, 33), (199, 4, 230), (201, 34, 200), (203, 32, 202), (148, 87, 149), (205, 30, 204), (202, 33, 201), (206, 29, 205), (207, 28, 206), (209, 26, 208), (204, 31, 203), (211, 24, 210), (208, 27, 207), (211, 22, 23), (212, 21, 22), (214, 21, 213), (45, 15, 14), (118, 181, 182), (217, 16, 17), (218, 15, 16), (220, 15, 219), (222, 13, 221), (177, 112, 176), (224, 11, 223), (221, 14, 220), (225, 10, 224), (226, 9, 225), (230, 5, 229), (194, 129, 193), (119, 182, 183), (227, 8, 226), (166, 133, 197), (151, 88, 89), (71, 72, 134), (191, 79, 78), (32, 64, 33), (164, 66, 70), (149, 88, 150), (29, 61, 30), (162, 101, 163), (163, 102, 164), (159, 98, 160), (158, 97, 159), (141, 80, 142), (157, 96, 158), (135, 74, 136), (151, 90, 152), (5, 37, 6), (47, 17, 16), (167, 67, 165), (169, 104, 168), (20, 52, 21), (53, 23, 22), (46, 16, 15), (154, 93, 155), (144, 83, 145), (143, 82, 144), (142, 81, 143), (140, 79, 141), (139, 78, 140), (138, 77, 139), (137, 76, 138), (136, 75, 137), (134, 73, 135), (168, 103, 167), (170, 105, 169), (175, 110, 174), (172, 107, 171), (210, 25, 209), (173, 108, 172), (174, 109, 173), (176, 111, 175), (188, 123, 187), (114, 177, 178), (171, 106, 170), (115, 178, 179), (116, 179, 180), (181, 116, 180), (120, 183, 184), (154, 91, 92), (214, 19, 20), (121, 184, 185), (122, 185, 186), (123, 186, 187), (189, 124, 188), (190, 125, 189), (197, 132, 196), (229, 6, 228), (192, 127, 191), (193, 128, 192), (195, 130, 194), (196, 131, 195), (228, 7, 227), (223, 12, 222), (191, 126, 190), (37, 38, 7), (56, 57, 26), (41, 42, 11), (161, 99, 100), (11, 42, 43), (185, 85, 84), (187, 83, 82), (58, 59, 28), (189, 81, 80), (186, 84, 83), (81, 187, 82), (132, 228, 131), (203, 31, 32), (148, 86, 87), (205, 29, 30), (202, 32, 33), (206, 28, 29), (207, 27, 28), (204, 30, 31), (211, 23, 24), (176, 94, 93), (135, 73, 74), (151, 89, 90), (178, 92, 91), (47, 48, 17), (167, 103, 67), (180, 90, 89), (20, 51, 52), (103, 198, 67), (182, 88, 87), (3, 35, 4), (144, 82, 83), (119, 215, 118), (142, 80, 81), (200, 34, 0), (118, 214, 117), (92, 176, 93), (104, 200, 103), (120, 216, 119), (209, 25, 26), (105, 201, 104), (138, 76, 77), (139, 77, 78), (181, 89, 88), (140, 78, 79), (108, 204, 107), (131, 227, 130), (137, 75, 76), (143, 81, 82), (154, 92, 93), (46, 47, 16), (53, 54, 23), (169, 105, 104), (5, 36, 37), (157, 95, 96), (201, 33, 34), (54, 55, 24), (62, 63, 32), (64, 65, 34), (199, 1, 4), (39, 40, 9), (40, 41, 10), (130, 226, 129), (160, 98, 99), (133, 229, 132), (24, 55, 56), (216, 18, 19), (129, 225, 128), (153, 152, 90), (128, 224, 127), (148, 147, 85), (156, 94, 95), (19, 50, 51), (26, 57, 58), (30, 61, 62), (145, 83, 84), (147, 146, 84), (125, 221, 124), (123, 219, 122), (52, 53, 22), (59, 60, 29), (117, 213, 116), (116, 212, 115), (17, 48, 49), (13, 44, 45), (208, 26, 27), (211, 212, 22), (212, 213, 21), (214, 20, 21), (195, 75, 74), (79, 189, 80), (73, 195, 74), (45, 46, 15), (118, 117, 181), (217, 218, 16), (94, 174, 95), (218, 219, 15), (96, 172, 97), (220, 14, 15), (222, 12, 13), (177, 113, 112), (193, 77, 76), (98, 170, 99), (179, 91, 90), (197, 73, 72), (224, 10, 11), (221, 13, 14), (225, 9, 10), (170, 100, 99), (226, 8, 9), (172, 98, 97), (230, 4, 5), (194, 130, 129), (119, 118, 182), (184, 86, 85), (227, 7, 8), (174, 96, 95), (77, 191, 78), (166, 69, 133), (151, 150, 88), (110, 206, 109), (126, 222, 125), (109, 205, 108), (71, 68, 72), (75, 193, 76), (167, 66, 102), (106, 202, 105), (112, 208, 111), (113, 209, 112), (69, 230, 133), (166, 72, 68), (183, 87, 86), (191, 190, 79), (168, 102, 101), (100, 168, 101), (32, 63, 64), (164, 102, 66), (149, 87, 88), (29, 60, 61), (162, 100, 101), (163, 101, 102), (159, 97, 98), (158, 96, 97), (141, 79, 80), (7, 38, 39), (65, 2, 0), (107, 203, 106), (124, 220, 123), (114, 210, 113), (127, 223, 126), (155, 93, 94), (43, 44, 13), (111, 207, 110), (115, 211, 114), (49, 50, 19), (217, 17, 18), (121, 217, 120), (122, 218, 121), (4, 35, 36), (136, 74, 75), (134, 72, 73), (168, 104, 103), (170, 106, 105), (175, 111, 110), (172, 108, 107), (210, 24, 25), (173, 109, 108), (174, 110, 109), (176, 112, 111), (188, 124, 123), (114, 113, 177), (171, 107, 106), (115, 114, 178), (116, 115, 179), (181, 117, 116), (120, 119, 183), (154, 153, 91), (214, 215, 19), (121, 120, 184), (122, 121, 185), (123, 122, 186), (189, 125, 124), (190, 126, 125), (197, 133, 132), (229, 5, 6), (192, 128, 127), (193, 129, 128), (195, 131, 130), (196, 132, 131), (228, 6, 7), (223, 11, 12), (191, 127, 126), (185, 184, 85), (187, 186, 83), (189, 188, 81), (186, 185, 84), (81, 188, 187), (132, 229, 228), (176, 175, 94), (178, 177, 92), (180, 179, 90), (103, 200, 198), (182, 181, 88), (119, 216, 215), (118, 215, 214), (92, 177, 176), (104, 201, 200), (120, 217, 216), (105, 202, 201), (181, 180, 89), (108, 205, 204), (131, 228, 227), (130, 227, 226), (133, 230, 229), (129, 226, 225), (128, 225, 224), (125, 222, 221), (123, 220, 219), (117, 214, 213), (116, 213, 212), (195, 194, 75), (79, 190, 189), (73, 196, 195), (94, 175, 174), (96, 173, 172), (193, 192, 77), (98, 171, 170), (179, 178, 91), (197, 196, 73), (170, 169, 100), (172, 171, 98), (184, 183, 86), (174, 173, 96), (77, 192, 191), (110, 207, 206), (126, 223, 222), (109, 206, 205), (75, 194, 193), (167, 165, 66), (106, 203, 202), (112, 209, 208), (113, 210, 209), (69, 199, 230), (166, 197, 72), (183, 182, 87), (168, 167, 102), (100, 169, 168), (107, 204, 203), (124, 221, 220), (114, 211, 210), (127, 224, 223), (111, 208, 207), (115, 212, 211), (121, 218, 217), (122, 219, 218)])
_uv = me_plane_001.uv_layers.new(name='UVMap')
_uv.uv.foreach_set('vector', [0.1093, 0.9688, 0.1211, 1.0, 0.1093, 1.0, 0.0001073, 0.0, 0.05846, 0.03125, 0.05846, 0.0, 0.1093, 0.4375, 0.1211, 0.4688, 0.1093, 0.4687, 0.0001073, 0.4688, 0.05846, 0.5, 0.05846, 0.4688, 0.05846, 0.03125, 0.0001073, 0.0625, 0.05846, 0.0625, 0.0001073, 0.2812, 0.05846, 0.3125, 0.05846, 0.2812, 0.0001073, 0.6875, 0.05846, 0.7188, 0.0001073, 0.7188, 0.0001073, 0.9688, 0.05846, 1.0, 0.05846, 0.9688, 0.05846, 0.125, 0.0001073, 0.1562, 0.05846, 0.1562, 0.05846, 0.3125, 0.0001073, 0.3438, 0.05846, 0.3438, 0.05846, 0.4375, 0.0001073, 0.4688, 0.05846, 0.4688, 0.0001073, 0.7812, 0.05846, 0.8125, 0.05846, 0.7812, 0.0001073, 0.5625, 0.05846, 0.5938, 0.05846, 0.5625, 0.0001073, 0.4375, 0.05846, 0.4062, 0.05846, 0.4375, 0.0001073, 0.375, 0.05846, 0.4062, 0.0001073, 0.4062, 0.05846, 0.8438, 0.0001073, 0.875, 0.05846, 0.875, 0.05846, 0.7188, 0.0001073, 0.75, 0.05846, 0.75, 0.05846, 0.5, 0.0001073, 0.5312, 0.05846, 0.5312, 0.0001073, 0.7188, 0.05846, 0.75, 0.0001073, 0.75, 0.0001073, 0.4688, 0.05846, 0.4375, 0.05846, 0.4688, 0.0001073, 0.625, 0.05846, 0.5938, 0.05846, 0.625, 0.1093, 0.4687, 0.1211, 0.5, 0.1093, 0.5, 0.05846, 0.6562, 0.0001073, 0.6875, 0.05846, 0.6875, 0.0001073, 0.8438, 0.05846, 0.875, 0.0001073, 0.875, 0.0001073, 0.1875, 0.05846, 0.2188, 0.05846, 0.1875, 0.0001073, 0.1562, 0.05846, 0.1875, 0.05846, 0.1562, 0.0001073, 0.09375, 0.05846, 0.125, 0.05846, 0.09375, 0.0001073, 0.625, 0.05846, 0.6562, 0.05846, 0.625, 0.05846, 0.25, 0.0001073, 0.2812, 0.05846, 0.2812, 0.0001073, 0.875, 0.05846, 0.9062, 0.0001073, 0.9062, 0.0001073, 0.2188, 0.05846, 0.25, 0.05846, 0.2188, 0.0001073, 0.6875, 0.05846, 0.7188, 0.05846, 0.6875, 0.0001073, 0.75, 0.05846, 0.7812, 0.05846, 0.75, 0.0001073, 0.875, 0.05846, 0.9062, 0.05846, 0.875, 0.0001073, 0.9375, 0.05846, 0.9688, 0.05846, 0.9375, 0.1093, 0.0, 0.1211, 0.03125, 0.1093, 0.03125, 0.1093, 0.9375, 0.1211, 0.9688, 0.1093, 0.9688, 0.1093, 0.875, 0.1211, 0.9062, 0.1093, 0.9063, 0.0001073, 0.4688, 0.05846, 0.5, 0.0001073, 0.5, 0.1093, 0.8125, 0.1211, 0.8438, 0.1093, 0.8438, 0.1093, 0.9063, 0.1211, 0.9375, 0.1093, 0.9375, 0.1093, 0.7812, 0.1211, 0.8125, 0.1093, 0.8125, 0.1093, 0.75, 0.1211, 0.7812, 0.1093, 0.7812, 0.1093, 0.6875, 0.1211, 0.7188, 0.1093, 0.7188, 0.1093, 0.8438, 0.1211, 0.875, 0.1093, 0.875, 0.1093, 0.625, 0.1211, 0.6562, 0.1093, 0.6563, 0.1093, 0.7188, 0.1211, 0.75, 0.1093, 0.75, 0.1093, 0.625, 0.1211, 0.5938, 0.1211, 0.625, 0.1093, 0.5938, 0.1211, 0.5625, 0.1211, 0.5938, 0.1093, 0.5312, 0.1211, 0.5625, 0.1093, 0.5625, 0.0001073, 0.3438, 0.05846, 0.375, 0.05846, 0.3438, 0.07144, 0.5, 0.1133, 0.4687, 0.1133, 0.5, 0.1093, 0.4375, 0.1211, 0.4062, 0.1211, 0.4375, 0.1093, 0.4062, 0.1211, 0.375, 0.1211, 0.4062, 0.1093, 0.3437, 0.1211, 0.375, 0.1093, 0.375, 0.1093, 0.2812, 0.1211, 0.3125, 0.1093, 0.3125, 0.1133, 0.3438, 0.07144, 0.3125, 0.1133, 0.3125, 0.1093, 0.2188, 0.1211, 0.25, 0.1093, 0.25, 0.1093, 0.3125, 0.1211, 0.3438, 0.1093, 0.3437, 0.1093, 0.1875, 0.1211, 0.2188, 0.1093, 0.2188, 0.1093, 0.1562, 0.1211, 0.1875, 0.1093, 0.1875, 0.1093, 0.03125, 0.1211, 0.0625, 0.1093, 0.0625, 0.1133, 0.875, 0.07144, 0.8438, 0.1133, 0.8438, 0.07144, 0.5312, 0.1133, 0.5, 0.1133, 0.5312, 0.1093, 0.125, 0.1211, 0.1562, 0.1093, 0.1562, 0.1133, 1.0, 0.07144, 0.9688, 0.1133, 0.9688, 0.0001073, 0.5625, 0.05846, 0.5312, 0.05846, 0.5625, 0.0001073, 0.0, 0.05846, 0.03125, 0.0001073, 0.03125, 0.1093, 0.7813, 0.1211, 0.75, 0.1211, 0.7812, 0.05846, 0.9062, 0.0001073, 0.9375, 0.05846, 0.9375, 0.0001073, 0.9688, 0.05846, 1.0, 0.0001073, 1.0, 0.0001073, 0.5, 0.05846, 0.5312, 0.0001073, 0.5312, 0.05846, 0.8125, 0.0001073, 0.8438, 0.05846, 0.8438, 0.0001073, 0.9062, 0.05846, 0.9375, 0.0001073, 0.9375, 0.0001073, 0.9375, 0.05846, 0.9688, 0.0001073, 0.9688, 0.0001073, 0.8125, 0.05846, 0.8438, 0.0001073, 0.8438, 0.0001073, 0.7812, 0.05846, 0.8125, 0.0001073, 0.8125, 0.0001073, 0.25, 0.05846, 0.2812, 0.0001073, 0.2812, 0.0001073, 0.75, 0.05846, 0.7812, 0.0001073, 0.7812, 0.0001073, 0.0625, 0.05846, 0.09375, 0.0001073, 0.09375, 0.0001073, 0.5625, 0.05846, 0.5938, 0.0001073, 0.5938, 0.05846, 0.0625, 0.0001073, 0.09375, 0.05846, 0.09375, 0.0001073, 0.4062, 0.05846, 0.4375, 0.05846, 0.4062, 0.1133, 0.03125, 0.07144, 0.0, 0.1133, 0.0, 0.1133, 0.09375, 0.07144, 0.0625, 0.1133, 0.0625, 0.05846, 0.5312, 0.0001073, 0.5625, 0.05846, 0.5625, 0.0001073, 0.5938, 0.05846, 0.625, 0.05846, 0.5938, 0.0001073, 0.375, 0.05846, 0.4062, 0.05846, 0.375, 0.0001073, 0.6562, 0.05846, 0.6875, 0.0001073, 0.6875, 0.0001073, 0.3438, 0.05846, 0.375, 0.0001073, 0.375, 0.0001073, 0.3125, 0.05846, 0.3438, 0.0001073, 0.3438, 0.0001073, 0.2812, 0.05846, 0.3125, 0.0001073, 0.3125, 0.0001073, 0.2188, 0.05846, 0.25, 0.0001073, 0.25, 0.0001073, 0.1875, 0.05846, 0.2188, 0.0001073, 0.2188, 0.0001073, 0.1562, 0.05846, 0.1875, 0.0001073, 0.1875, 0.0001073, 0.125, 0.05846, 0.1562, 0.0001073, 0.1562, 0.0001073, 0.09375, 0.05846, 0.125, 0.0001073, 0.125, 0.0001073, 0.03125, 0.05846, 0.0625, 0.0001073, 0.0625, 0.1133, 0.0625, 0.07144, 0.03125, 0.1133, 0.03125, 0.1133, 0.125, 0.07144, 0.09375, 0.1133, 0.09375, 0.1133, 0.2812, 0.07144, 0.25, 0.1133, 0.25, 0.1133, 0.1875, 0.07144, 0.1562, 0.1133, 0.1562, 0.1093, 0.6563, 0.1211, 0.6875, 0.1093, 0.6875, 0.1133, 0.2188, 0.07144, 0.1875, 0.1133, 0.1875, 0.1133, 0.25, 0.07144, 0.2188, 0.1133, 0.2188, 0.1133, 0.3125, 0.07144, 0.2812, 0.1133, 0.2812, 0.1133, 0.6875, 0.07144, 0.6562, 0.1133, 0.6562, 0.07144, 0.375, 0.1133, 0.3438, 0.1133, 0.375, 0.1133, 0.1562, 0.07144, 0.125, 0.1133, 0.125, 0.07144, 0.4062, 0.1133, 0.375, 0.1133, 0.4062, 0.07144, 0.4375, 0.1133, 0.4062, 0.1133, 0.4375, 0.1133, 0.4687, 0.07144, 0.4375, 0.1133, 0.4375, 0.07144, 0.5625, 0.1133, 0.5312, 0.1133, 0.5625, 0.0001073, 0.6562, 0.05846, 0.625, 0.05846, 0.6562, 0.1093, 0.5312, 0.1211, 0.5, 0.1211, 0.5312, 0.07144, 0.5938, 0.1133, 0.5625, 0.1133, 0.5938, 0.07144, 0.625, 0.1133, 0.5938, 0.1133, 0.625, 0.07144, 0.6562, 0.1133, 0.625, 0.1133, 0.6562, 0.1133, 0.7188, 0.07144, 0.6875, 0.1133, 0.6875, 0.1133, 0.75, 0.07144, 0.7188, 0.1133, 0.7188, 0.1133, 0.9688, 0.07144, 0.9375, 0.1133, 0.9375, 0.1093, 0.0625, 0.1211, 0.09375, 0.1093, 0.09375, 0.1133, 0.8125, 0.07144, 0.7812, 0.1133, 0.7813, 0.1133, 0.8438, 0.07144, 0.8125, 0.1133, 0.8125, 0.1133, 0.9062, 0.07144, 0.875, 0.1133, 0.875, 0.1133, 0.9375, 0.07144, 0.9062, 0.1133, 0.9062, 0.1093, 0.09375, 0.1211, 0.125, 0.1093, 0.125, 0.1093, 0.25, 0.1211, 0.2812, 0.1093, 0.2812, 0.1133, 0.7813, 0.07144, 0.75, 0.1133, 0.75, 0.0001073, 0.09375, 0.0001073, 0.125, 0.05846, 0.125, 0.0001073, 0.6875, 0.0001073, 0.7188, 0.05846, 0.7188, 0.0001073, 0.2188, 0.0001073, 0.25, 0.05846, 0.25, 0.0001073, 0.875, 0.05846, 0.875, 0.05846, 0.9062, 0.05846, 0.25, 0.0001073, 0.25, 0.0001073, 0.2812, 0.1093, 0.5938, 0.1211, 0.5625, 0.1211, 0.5938, 0.1093, 0.6562, 0.1211, 0.625, 0.1211, 0.6562, 0.0001073, 0.75, 0.0001073, 0.7812, 0.05846, 0.7812, 0.1093, 0.7188, 0.1211, 0.6875, 0.1211, 0.7188, 0.1093, 0.625, 0.1211, 0.5938, 0.1211, 0.625, 0.1211, 0.6875, 0.1093, 0.6562, 0.1211, 0.6562, 0.07144, 0.0625, 0.1133, 0.09375, 0.07144, 0.09375, 0.1093, 0.875, 0.1211, 0.875, 0.1211, 0.9062, 0.0001073, 0.4688, 0.05846, 0.4688, 0.05846, 0.5, 0.1093, 0.8125, 0.1211, 0.8125, 0.1211, 0.8438, 0.1093, 0.9063, 0.1211, 0.9062, 0.1211, 0.9375, 0.1093, 0.7812, 0.1211, 0.7812, 0.1211, 0.8125, 0.1093, 0.75, 0.1211, 0.75, 0.1211, 0.7812, 0.1093, 0.8438, 0.1211, 0.8438, 0.1211, 0.875, 0.1093, 0.625, 0.1211, 0.625, 0.1211, 0.6562, 0.1093, 0.3125, 0.1211, 0.2812, 0.1211, 0.3125, 0.0001073, 0.0625, 0.05846, 0.0625, 0.05846, 0.09375, 0.0001073, 0.5625, 0.05846, 0.5625, 0.05846, 0.5938, 0.1093, 0.375, 0.1211, 0.3438, 0.1211, 0.375, 0.0001073, 0.4062, 0.0001073, 0.4375, 0.05846, 0.4375, 0.1133, 0.03125, 0.07144, 0.03125, 0.07144, 0.0, 0.1093, 0.4375, 0.1211, 0.4062, 0.1211, 0.4375, 0.05846, 0.5312, 0.0001073, 0.5312, 0.0001073, 0.5625, 0.07144, 0.9688, 0.1133, 1.0, 0.07144, 1.0, 0.1093, 0.5, 0.1211, 0.4688, 0.1211, 0.5, 0.0001073, 0.0, 0.0001073, 0.03125, 0.05846, 0.03125, 0.0001073, 0.3438, 0.05846, 0.3438, 0.05846, 0.375, 0.07144, 0.4688, 0.1133, 0.5, 0.07144, 0.5, 0.0001073, 0.2812, 0.05846, 0.2812, 0.05846, 0.3125, 0.1093, 0.9688, 0.1211, 0.9688, 0.1211, 1.0, 0.07144, 0.5, 0.1133, 0.5312, 0.07144, 0.5312, 0.1211, 0.3438, 0.1093, 0.3125, 0.1211, 0.3125, 0.07144, 0.9375, 0.1133, 0.9688, 0.07144, 0.9688, 0.07144, 0.4375, 0.1133, 0.4687, 0.07144, 0.4688, 0.1093, 0.6875, 0.1211, 0.6875, 0.1211, 0.7188, 0.07144, 0.9062, 0.1133, 0.9375, 0.07144, 0.9375, 0.0001073, 0.1562, 0.05846, 0.1562, 0.05846, 0.1875, 0.0001073, 0.1875, 0.05846, 0.1875, 0.05846, 0.2188, 0.1093, 0.4687, 0.1211, 0.4375, 0.1211, 0.4688, 0.0001073, 0.2188, 0.05846, 0.2188, 0.05846, 0.25, 0.07144, 0.8125, 0.1133, 0.8438, 0.07144, 0.8438, 0.07144, 0.09375, 0.1133, 0.125, 0.07144, 0.125, 0.0001073, 0.125, 0.05846, 0.125, 0.05846, 0.1562, 0.0001073, 0.3125, 0.05846, 0.3125, 0.05846, 0.3438, 0.0001073, 0.6562, 0.05846, 0.6562, 0.05846, 0.6875, 0.0001073, 0.375, 0.0001073, 0.4062, 0.05846, 0.4062, 0.0001073, 0.5938, 0.0001073, 0.625, 0.05846, 0.625, 0.1133, 0.09375, 0.07144, 0.09375, 0.07144, 0.0625, 0.05846, 0.0625, 0.0001073, 0.0625, 0.0001073, 0.09375, 0.0001073, 0.75, 0.05846, 0.75, 0.05846, 0.7812, 0.1093, 0.9375, 0.1211, 0.9375, 0.1211, 0.9688, 0.0001073, 0.625, 0.0001073, 0.6562, 0.05846, 0.6562, 0.0001073, 0.875, 0.0001073, 0.9062, 0.05846, 0.9062, 0.0001073, 0.9375, 0.0001073, 0.9688, 0.05846, 0.9688, 0.1093, 0.0, 0.1211, 0.0, 0.1211, 0.03125, 0.0001073, 0.1562, 0.0001073, 0.1875, 0.05846, 0.1875, 0.0001073, 0.1875, 0.0001073, 0.2188, 0.05846, 0.2188, 0.07144, 0.125, 0.1133, 0.1562, 0.07144, 0.1562, 0.0001073, 0.8438, 0.05846, 0.8438, 0.05846, 0.875, 0.07144, 0.03125, 0.1133, 0.0625, 0.07144, 0.0625, 0.05846, 0.6562, 0.0001073, 0.6562, 0.0001073, 0.6875, 0.1093, 0.4687, 0.1211, 0.4688, 0.1211, 0.5, 0.07144, 0.1562, 0.1133, 0.1875, 0.07144, 0.1875, 0.0001073, 0.625, 0.0001073, 0.5938, 0.05846, 0.5938, 0.07144, 0.1875, 0.1133, 0.2188, 0.07144, 0.2188, 0.0001073, 0.4688, 0.0001073, 0.4375, 0.05846, 0.4375, 0.0001073, 0.7188, 0.05846, 0.7188, 0.05846, 0.75, 0.05846, 0.5, 0.0001073, 0.5, 0.0001073, 0.5312, 0.05846, 0.7188, 0.0001073, 0.7188, 0.0001073, 0.75, 0.05846, 0.8438, 0.0001073, 0.8438, 0.0001073, 0.875, 0.0001073, 0.375, 0.05846, 0.375, 0.05846, 0.4062, 0.0001073, 0.4375, 0.0001073, 0.4062, 0.05846, 0.4062, 0.07144, 0.2812, 0.1133, 0.3125, 0.07144, 0.3125, 0.07144, 0.3438, 0.1133, 0.375, 0.07144, 0.375, 0.0001073, 0.5625, 0.0001073, 0.5938, 0.05846, 0.5938, 0.0001073, 0.7812, 0.0001073, 0.8125, 0.05846, 0.8125, 0.07144, 0.5312, 0.1133, 0.5625, 0.07144, 0.5625, 0.07144, 0.5625, 0.1133, 0.5938, 0.07144, 0.5938, 0.05846, 0.4375, 0.0001073, 0.4375, 0.0001073, 0.4688, 0.05846, 0.3125, 0.0001073, 0.3125, 0.0001073, 0.3438, 0.1093, 0.7188, 0.1211, 0.7188, 0.1211, 0.75, 0.1093, 0.625, 0.1093, 0.5938, 0.1211, 0.5938, 0.1093, 0.5938, 0.1093, 0.5625, 0.1211, 0.5625, 0.1093, 0.5312, 0.1211, 0.5312, 0.1211, 0.5625, 0.1093, 0.9062, 0.1211, 0.875, 0.1211, 0.9062, 0.1211, 0.75, 0.1093, 0.7188, 0.1211, 0.7188, 0.1211, 0.9375, 0.1093, 0.9062, 0.1211, 0.9062, 0.0001073, 0.3438, 0.0001073, 0.375, 0.05846, 0.375, 0.07144, 0.5, 0.07144, 0.4688, 0.1133, 0.4687, 0.1093, 0.4375, 0.1093, 0.4062, 0.1211, 0.4062, 0.1211, 0.2812, 0.1093, 0.25, 0.1211, 0.25, 0.1093, 0.4062, 0.1093, 0.375, 0.1211, 0.375, 0.1211, 0.2188, 0.1093, 0.1875, 0.1211, 0.1875, 0.1093, 0.3437, 0.1211, 0.3438, 0.1211, 0.375, 0.1093, 0.2812, 0.1211, 0.2812, 0.1211, 0.3125, 0.1133, 0.3438, 0.07144, 0.3438, 0.07144, 0.3125, 0.1093, 0.8438, 0.1211, 0.8125, 0.1211, 0.8438, 0.1211, 0.1562, 0.1093, 0.125, 0.1211, 0.125, 0.1093, 0.4062, 0.1211, 0.375, 0.1211, 0.4062, 0.1093, 0.9688, 0.1211, 0.9375, 0.1211, 0.9688, 0.1093, 0.2188, 0.1211, 0.2188, 0.1211, 0.25, 0.1093, 0.3125, 0.1211, 0.3125, 0.1211, 0.3438, 0.1093, 0.1875, 0.1211, 0.1875, 0.1211, 0.2188, 0.1093, 0.125, 0.1211, 0.09375, 0.1211, 0.125, 0.1093, 0.1562, 0.1211, 0.1562, 0.1211, 0.1875, 0.1093, 0.1875, 0.1211, 0.1562, 0.1211, 0.1875, 0.1093, 0.03125, 0.1211, 0.03125, 0.1211, 0.0625, 0.1133, 0.875, 0.07144, 0.875, 0.07144, 0.8438, 0.07144, 0.5312, 0.07144, 0.5, 0.1133, 0.5, 0.1093, 0.5625, 0.1211, 0.5312, 0.1211, 0.5625, 0.1093, 0.125, 0.1211, 0.125, 0.1211, 0.1562, 0.1093, 0.25, 0.1211, 0.2188, 0.1211, 0.25, 0.1211, 0.8125, 0.1093, 0.7813, 0.1211, 0.7812, 0.1133, 1.0, 0.07144, 1.0, 0.07144, 0.9688, 0.0001073, 0.5625, 0.0001073, 0.5312, 0.05846, 0.5312, 0.07144, 0.75, 0.1133, 0.7812, 0.07144, 0.7812, 0.07144, 0.25, 0.1133, 0.2812, 0.07144, 0.2812, 0.07144, 0.7812, 0.1133, 0.8125, 0.07144, 0.8125, 0.0001073, 0.0, 0.05846, 0.0, 0.05846, 0.03125, 0.1211, 0.875, 0.1093, 0.8438, 0.1211, 0.8438, 0.1093, 0.03125, 0.1211, 0.0, 0.1211, 0.03125, 0.07144, 0.875, 0.1133, 0.9063, 0.07144, 0.9062, 0.07144, 0.6875, 0.1133, 0.7188, 0.07144, 0.7188, 0.07144, 0.6562, 0.1133, 0.6875, 0.07144, 0.6875, 0.07144, 0.0, 0.1133, 0.03125, 0.07144, 0.03125, 0.1093, 1.0, 0.1211, 0.9688, 0.1211, 1.0, 0.1093, 0.5312, 0.1211, 0.5, 0.1211, 0.5312, 0.1093, 0.7813, 0.1093, 0.75, 0.1211, 0.75, 0.1093, 0.0625, 0.1211, 0.03125, 0.1211, 0.0625, 0.1211, 0.09375, 0.1093, 0.0625, 0.1211, 0.0625, 0.05846, 0.9062, 0.0001073, 0.9062, 0.0001073, 0.9375, 0.0001073, 0.9688, 0.05846, 0.9688, 0.05846, 1.0, 0.0001073, 0.5, 0.05846, 0.5, 0.05846, 0.5312, 0.05846, 0.8125, 0.0001073, 0.8125, 0.0001073, 0.8438, 0.0001073, 0.9062, 0.05846, 0.9062, 0.05846, 0.9375, 0.0001073, 0.9375, 0.05846, 0.9375, 0.05846, 0.9688, 0.0001073, 0.8125, 0.05846, 0.8125, 0.05846, 0.8438, 0.0001073, 0.7812, 0.05846, 0.7812, 0.05846, 0.8125, 0.0001073, 0.25, 0.05846, 0.25, 0.05846, 0.2812, 0.05846, 0.125, 0.0001073, 0.125, 0.0001073, 0.1562, 0.0001073, 0.9688, 0.0001073, 1.0, 0.05846, 1.0, 0.07144, 0.8438, 0.1133, 0.875, 0.07144, 0.875, 0.07144, 0.3125, 0.1133, 0.3437, 0.07144, 0.3438, 0.07144, 0.625, 0.1133, 0.6563, 0.07144, 0.6562, 0.07144, 0.2188, 0.1133, 0.25, 0.07144, 0.25, 0.0001073, 0.6875, 0.05846, 0.6875, 0.05846, 0.7188, 0.0001073, 0.2812, 0.0001073, 0.3125, 0.05846, 0.3125, 0.07144, 0.7188, 0.1133, 0.75, 0.07144, 0.75, 0.07144, 0.5938, 0.1133, 0.625, 0.07144, 0.625, 0.0001073, 0.4688, 0.0001073, 0.5, 0.05846, 0.5, 0.1093, 0.4375, 0.1211, 0.4375, 0.1211, 0.4688, 0.07144, 0.4062, 0.1133, 0.4375, 0.07144, 0.4375, 0.07144, 0.375, 0.1133, 0.4062, 0.07144, 0.4062, 0.05846, 0.03125, 0.0001073, 0.03125, 0.0001073, 0.0625, 0.0001073, 0.09375, 0.05846, 0.09375, 0.05846, 0.125, 0.0001073, 0.03125, 0.05846, 0.03125, 0.05846, 0.0625, 0.1133, 0.0625, 0.07144, 0.0625, 0.07144, 0.03125, 0.1133, 0.125, 0.07144, 0.125, 0.07144, 0.09375, 0.1133, 0.2812, 0.07144, 0.2812, 0.07144, 0.25, 0.1133, 0.1875, 0.07144, 0.1875, 0.07144, 0.1562, 0.1093, 0.6563, 0.1211, 0.6562, 0.1211, 0.6875, 0.1133, 0.2188, 0.07144, 0.2188, 0.07144, 0.1875, 0.1133, 0.25, 0.07144, 0.25, 0.07144, 0.2188, 0.1133, 0.3125, 0.07144, 0.3125, 0.07144, 0.2812, 0.1133, 0.6875, 0.07144, 0.6875, 0.07144, 0.6562, 0.07144, 0.375, 0.07144, 0.3438, 0.1133, 0.3438, 0.1133, 0.1562, 0.07144, 0.1562, 0.07144, 0.125, 0.07144, 0.4062, 0.07144, 0.375, 0.1133, 0.375, 0.07144, 0.4375, 0.07144, 0.4062, 0.1133, 0.4062, 0.1133, 0.4687, 0.07144, 0.4688, 0.07144, 0.4375, 0.07144, 0.5625, 0.07144, 0.5312, 0.1133, 0.5312, 0.0001073, 0.6562, 0.0001073, 0.625, 0.05846, 0.625, 0.1093, 0.5312, 0.1093, 0.5, 0.1211, 0.5, 0.07144, 0.5938, 0.07144, 0.5625, 0.1133, 0.5625, 0.07144, 0.625, 0.07144, 0.5938, 0.1133, 0.5938, 0.07144, 0.6562, 0.07144, 0.625, 0.1133, 0.625, 0.1133, 0.7188, 0.07144, 0.7188, 0.07144, 0.6875, 0.1133, 0.75, 0.07144, 0.75, 0.07144, 0.7188, 0.1133, 0.9688, 0.07144, 0.9688, 0.07144, 0.9375, 0.1093, 0.0625, 0.1211, 0.0625, 0.1211, 0.09375, 0.1133, 0.8125, 0.07144, 0.8125, 0.07144, 0.7812, 0.1133, 0.8438, 0.07144, 0.8438, 0.07144, 0.8125, 0.1133, 0.9062, 0.07144, 0.9062, 0.07144, 0.875, 0.1133, 0.9375, 0.07144, 0.9375, 0.07144, 0.9062, 0.1093, 0.09375, 0.1211, 0.09375, 0.1211, 0.125, 0.1093, 0.25, 0.1211, 0.25, 0.1211, 0.2812, 0.1133, 0.7813, 0.07144, 0.7812, 0.07144, 0.75, 0.1093, 0.5938, 0.1093, 0.5625, 0.1211, 0.5625, 0.1093, 0.6562, 0.1093, 0.625, 0.1211, 0.625, 0.1093, 0.7188, 0.1093, 0.6875, 0.1211, 0.6875, 0.1093, 0.625, 0.1093, 0.5938, 0.1211, 0.5938, 0.1211, 0.6875, 0.1093, 0.6875, 0.1093, 0.6562, 0.07144, 0.0625, 0.1133, 0.0625, 0.1133, 0.09375, 0.1093, 0.3125, 0.1093, 0.2812, 0.1211, 0.2812, 0.1093, 0.375, 0.1093, 0.3438, 0.1211, 0.3438, 0.1093, 0.4375, 0.1093, 0.4062, 0.1211, 0.4062, 0.07144, 0.9688, 0.1133, 0.9688, 0.1133, 1.0, 0.1093, 0.5, 0.1093, 0.4687, 0.1211, 0.4688, 0.07144, 0.4688, 0.1133, 0.4687, 0.1133, 0.5, 0.07144, 0.5, 0.1133, 0.5, 0.1133, 0.5312, 0.1211, 0.3438, 0.1093, 0.3438, 0.1093, 0.3125, 0.07144, 0.9375, 0.1133, 0.9375, 0.1133, 0.9688, 0.07144, 0.4375, 0.1133, 0.4375, 0.1133, 0.4687, 0.07144, 0.9062, 0.1133, 0.9063, 0.1133, 0.9375, 0.1093, 0.4687, 0.1093, 0.4375, 0.1211, 0.4375, 0.07144, 0.8125, 0.1133, 0.8125, 0.1133, 0.8438, 0.07144, 0.09375, 0.1133, 0.09375, 0.1133, 0.125, 0.07144, 0.125, 0.1133, 0.125, 0.1133, 0.1562, 0.07144, 0.03125, 0.1133, 0.03125, 0.1133, 0.0625, 0.07144, 0.1562, 0.1133, 0.1562, 0.1133, 0.1875, 0.07144, 0.1875, 0.1133, 0.1875, 0.1133, 0.2188, 0.07144, 0.2812, 0.1133, 0.2812, 0.1133, 0.3125, 0.07144, 0.3438, 0.1133, 0.3437, 0.1133, 0.375, 0.07144, 0.5312, 0.1133, 0.5312, 0.1133, 0.5625, 0.07144, 0.5625, 0.1133, 0.5625, 0.1133, 0.5938, 0.1093, 0.9062, 0.1093, 0.875, 0.1211, 0.875, 0.1211, 0.75, 0.1093, 0.75, 0.1093, 0.7188, 0.1211, 0.9375, 0.1093, 0.9375, 0.1093, 0.9062, 0.1211, 0.2812, 0.1093, 0.2812, 0.1093, 0.25, 0.1211, 0.2188, 0.1093, 0.2188, 0.1093, 0.1875, 0.1093, 0.8438, 0.1093, 0.8125, 0.1211, 0.8125, 0.1211, 0.1562, 0.1093, 0.1562, 0.1093, 0.125, 0.1093, 0.4062, 0.1093, 0.375, 0.1211, 0.375, 0.1093, 0.9688, 0.1093, 0.9375, 0.1211, 0.9375, 0.1093, 0.125, 0.1093, 0.09375, 0.1211, 0.09375, 0.1093, 0.1875, 0.1093, 0.1562, 0.1211, 0.1562, 0.1093, 0.5625, 0.1093, 0.5312, 0.1211, 0.5312, 0.1093, 0.25, 0.1093, 0.2188, 0.1211, 0.2188, 0.1211, 0.8125, 0.1093, 0.8125, 0.1093, 0.7813, 0.07144, 0.75, 0.1133, 0.75, 0.1133, 0.7812, 0.07144, 0.25, 0.1133, 0.25, 0.1133, 0.2812, 0.07144, 0.7812, 0.1133, 0.7812, 0.1133, 0.8125, 0.1211, 0.875, 0.1093, 0.875, 0.1093, 0.8438, 0.1093, 0.03125, 0.1093, 0.0, 0.1211, 0.0, 0.07144, 0.875, 0.1133, 0.875, 0.1133, 0.9063, 0.07144, 0.6875, 0.1133, 0.6875, 0.1133, 0.7188, 0.07144, 0.6562, 0.1133, 0.6563, 0.1133, 0.6875, 0.07144, 0.0, 0.1133, 0.0, 0.1133, 0.03125, 0.1093, 1.0, 0.1093, 0.9688, 0.1211, 0.9688, 0.1093, 0.5312, 0.1093, 0.5, 0.1211, 0.5, 0.1093, 0.0625, 0.1093, 0.03125, 0.1211, 0.03125, 0.1211, 0.09375, 0.1093, 0.09375, 0.1093, 0.0625, 0.07144, 0.8438, 0.1133, 0.8438, 0.1133, 0.875, 0.07144, 0.3125, 0.1133, 0.3125, 0.1133, 0.3437, 0.07144, 0.625, 0.1133, 0.625, 0.1133, 0.6563, 0.07144, 0.2188, 0.1133, 0.2188, 0.1133, 0.25, 0.07144, 0.7188, 0.1133, 0.7188, 0.1133, 0.75, 0.07144, 0.5938, 0.1133, 0.5938, 0.1133, 0.625, 0.07144, 0.4062, 0.1133, 0.4062, 0.1133, 0.4375, 0.07144, 0.375, 0.1133, 0.375, 0.1133, 0.4062])
me_plane_001.materials.append(mat_material_002)
me_plane_001.use_remesh_fix_poles = True
me_plane_001.use_remesh_preserve_attributes = False
me_plane_001.use_mirror_vertex_groups = False
me_plane_001.update()

# ---- objects
ob_plane = bpy.data.objects.new('plane', me_plane)
ob_plane_lod = bpy.data.objects.new('plane_lod', me_plane_001)

# ---- transforms, parenting, visibility, modifiers, constraints
ob_plane.location = (0.0, 0.0, 0.0)
ob_plane.lineart.crease_threshold = 0.0
ob_plane_lod.location = (0.0, 0.0, 0.0)
ob_plane_lod.lineart.crease_threshold = 0.0

# ---- collection membership
col_collection.objects.link(ob_plane)
col_collection_001.objects.link(ob_plane_lod)

# ---- scene / render settings (as saved in the file)
scene.frame_start = 1; scene.frame_end = 250; scene.frame_set(2)
scene.render.engine = 'BLENDER_EEVEE_NEXT'
scene.cycles.use_denoising = False
scene.cycles.samples = 128
scene.cycles.sampling_pattern = 'TABULATED_SOBOL'
scene.cycles.use_adaptive_sampling = False
scene.cycles.use_light_tree = False
scene.view_settings.view_transform = 'Filmic'
bpy.context.view_layer.update()

# ---- added for rendering (the .blend has no active camera and no usable light): camera, sun
cam_auto = bpy.data.cameras.new('AutoCamera')
cam_auto.lens = 50.0
cam_auto.sensor_width = 36.0
cam_auto.clip_end = 1076.13
ob_auto_camera = bpy.data.objects.new('AutoCamera', cam_auto)
scene.collection.objects.link(ob_auto_camera)
ob_auto_camera.location = (61.318, -73.5817, 48.7549)
ob_auto_camera.rotation_euler = (1.09748, -7.21219e-08, 0.694738)
scene.camera = ob_auto_camera
light_auto_sun = bpy.data.lights.new('AutoSun', 'SUN')
light_auto_sun.energy = 3.0
light_auto_sun.angle = 0.0523599
ob_auto_sun = bpy.data.objects.new('AutoSun', light_auto_sun)
scene.collection.objects.link(ob_auto_sun)
ob_auto_sun.rotation_euler = (0.872665, 0.174533, 0.523599)
bpy.context.view_layer.update()
